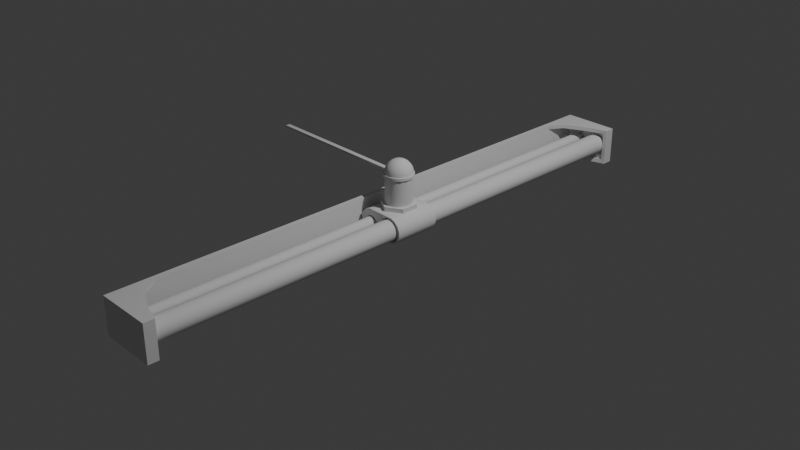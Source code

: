# Source: cable.blend  (saved by Blender 4.3.34; exported with 4.5.12 LTS)
import bpy
from mathutils import Matrix  # noqa: F401  (used for matrix-valued properties, if any)

bpy.ops.wm.read_factory_settings(use_empty=True)
scene = bpy.context.scene
scene.name = 'Scene'

# ---- collections
col_collection = bpy.data.collections.new('Collection'); scene.collection.children.link(col_collection)

# ---- node groups
ng_smooth_by_angle = bpy.data.node_groups.new('Smooth by Angle', 'GeometryNodeTree')
_s = ng_smooth_by_angle.interface.new_socket(name='Mesh', in_out='OUTPUT', socket_type='NodeSocketGeometry')
_s = ng_smooth_by_angle.interface.new_socket(name='Mesh', in_out='INPUT', socket_type='NodeSocketGeometry')
_s = ng_smooth_by_angle.interface.new_socket(name='Angle', in_out='INPUT', socket_type='NodeSocketFloat')
_s.subtype = 'ANGLE'
_s.default_value = 0.5236
_s.min_value = 0.0
_s.max_value = 3.142
_s.description = 'Maximum face angle for smooth edges'
_s = ng_smooth_by_angle.interface.new_socket(name='Ignore Sharpness', in_out='INPUT', socket_type='NodeSocketBool')
_s.force_non_field = True
ng_smooth_by_angle.description = 'Set the sharpness of mesh edges based on the angle between the neighboring faces'
ng_smooth_by_angle.is_modifier = True
_N = ng_smooth_by_angle.nodes; _L = ng_smooth_by_angle.links
n0 = _N.new('GeometryNodeSetShadeSmooth'); n0.name = 'Set Shade Smooth'; n0.location = (120, -80)
n0.domain = 'EDGE'
n1 = _N.new('GeometryNodeSetShadeSmooth'); n1.name = 'Set Shade Smooth.001'; n1.location = (300, -80)
n2 = _N.new('NodeGroupOutput'); n2.name = 'Group Output'; n2.location = (480, -80)
n3 = _N.new('GeometryNodeInputMeshEdgeAngle'); n3.name = 'Edge Angle'; n3.location = (-440, -240)
n4 = _N.new('NodeGroupInput'); n4.name = 'Group Input'; n4.location = (-80, -80)
n5 = _N.new('GeometryNodeInputEdgeSmooth'); n5.name = 'Is Edge Smooth'; n5.location = (-260, -120)
n6 = _N.new('GeometryNodeInputShadeSmooth'); n6.name = 'Is Shade Smooth'; n6.location = (-440, -397)
n7 = _N.new('FunctionNodeCompare'); n7.name = 'Compare'; n7.location = (-260, -260)
n7.operation = 'LESS_EQUAL'
n7.inputs[6].default_value = (0.0, 0.0, 0.0, 0.0)
n7.inputs[7].default_value = (0.0, 0.0, 0.0, 0.0)
n8 = _N.new('FunctionNodeBooleanMath'); n8.name = 'Boolean Math.001'; n8.location = (-80, -260)
n9 = _N.new('NodeGroupInput'); n9.name = 'Group Input.001'; n9.location = (-440, -329)
n10 = _N.new('NodeGroupInput'); n10.name = 'Group Input.002'; n10.location = (-259, -189)
n11 = _N.new('FunctionNodeBooleanMath'); n11.name = 'Boolean Math'; n11.location = (-80, -149)
n11.operation = 'OR'
n12 = _N.new('FunctionNodeBooleanMath'); n12.name = 'Boolean Math.002'; n12.location = (-260, -380)
n12.operation = 'OR'
n13 = _N.new('NodeGroupInput'); n13.name = 'Group Input.003'; n13.location = (-440, -460)
_L.new(n3.outputs[0], n7.inputs[0])
_L.new(n1.outputs[0], n2.inputs[0])
_L.new(n9.outputs[1], n7.inputs[1])
_L.new(n7.outputs[0], n8.inputs[0])
_L.new(n4.outputs[0], n0.inputs[0])
_L.new(n0.outputs[0], n1.inputs[0])
_L.new(n8.outputs[0], n0.inputs[2])
_L.new(n10.outputs[2], n11.inputs[1])
_L.new(n5.outputs[0], n11.inputs[0])
_L.new(n11.outputs[0], n0.inputs[1])
_L.new(n13.outputs[2], n12.inputs[1])
_L.new(n6.outputs[0], n12.inputs[0])
_L.new(n12.outputs[0], n8.inputs[1])
n2.is_active_output = True

# ---- world
world_world = bpy.data.worlds.new('World'); scene.world = world_world
world_world.use_nodes = True; world_world.node_tree.nodes.clear()
_N = world_world.node_tree.nodes; _L = world_world.node_tree.links
n0 = _N.new('ShaderNodeOutputWorld'); n0.name = 'World Output'; n0.location = (300, 300)
n1 = _N.new('ShaderNodeBackground'); n1.name = 'Background'; n1.location = (10, 300)
n1.inputs[0].default_value = (0.05088, 0.05088, 0.05088, 1.0)
_L.new(n1.outputs[0], n0.inputs[0])
n0.is_active_output = True
world_world.color = (0.05088, 0.05088, 0.05088)
world_world.sun_shadow_jitter_overblur = 0.0

# ---- cameras
cam_camera = bpy.data.cameras.new('Camera')
cam_camera.clip_end = 100.0
cam_camera.ortho_scale = 7.314

# ---- lights
light_light = bpy.data.lights.new('Light', 'POINT')
light_light.energy = 1000.0
light_light.shadow_soft_size = 0.1

# ---- meshes
me_cylinder = bpy.data.meshes.new('Cylinder')
me_cylinder.from_pydata([(0.08962, -1.038, 1.155), (-0.3206, 1.002, 1.155), (-0.1196, -1.08, 1.066), (-0.5298, 0.9595, 1.066), (-0.2796, -1.112, 0.9021), (-0.6897, 0.9273, 0.9021), (-0.3659, -1.13, 0.6883), (-0.776, 0.91, 0.6883), (-0.3654, -1.13, -0.6354), (-0.7756, 0.9101, -0.6354), (-0.2782, -1.112, -0.8488), (-0.6884, 0.9276, -0.8488), (-0.1176, -1.08, -1.012), (-0.5278, 0.9599, -1.012), (0.092, -1.038, -1.1), (-0.3182, 1.002, -1.1), (0.3187, -0.9921, -1.1), (-0.0915, 1.048, -1.1), (0.5279, -0.9501, -1.011), (0.1177, 1.09, -1.011), (0.6878, -0.9179, -0.8468), (0.2777, 1.122, -0.8468), (0.7741, -0.9005, -0.633), (0.364, 1.139, -0.633), (0.7737, -0.9006, 0.6908), (0.3635, 1.139, 0.6908), (0.6865, -0.9182, 0.9042), (0.2763, 1.122, 0.9042), (0.5259, -0.9505, 1.067), (0.1157, 1.089, 1.067), (0.3163, -0.9926, 1.155), (-0.09389, 1.047, 1.155), (0.1469, -1.027, 0.843), (0.0424, -1.048, 0.7986), (-0.3678, 0.9921, 0.7986), (-0.2633, 1.013, 0.843), (-0.0375, -1.064, 0.7168), (-0.4477, 0.976, 0.7167), (-0.08062, -1.072, 0.61), (-0.4908, 0.9673, 0.6099), (-0.3042, -1.117, -0.591), (-0.7144, 0.9224, -0.591), (-0.2264, -1.102, -0.7815), (-0.6366, 0.938, -0.7815), (-0.08303, -1.073, -0.9272), (-0.4932, 0.9668, -0.9272), (0.1041, -1.035, -1.006), (-0.3061, 1.004, -1.006), (0.3064, -0.9946, -1.005), (-0.1038, 1.045, -1.005), (0.4931, -0.957, -0.9259), (0.08295, 1.083, -0.9259), (0.6359, -0.9283, -0.7797), (0.2257, 1.111, -0.7797), (0.7129, -0.9128, -0.5889), (0.3027, 1.127, -0.5889), (0.4887, -0.9579, 0.6112), (0.07848, 1.082, 0.6111), (0.4451, -0.9667, 0.7178), (0.03493, 1.073, 0.7178), (0.3649, -0.9828, 0.7993), (-0.04531, 1.057, 0.7993), (0.2602, -1.004, 0.8433), (-0.15, 1.036, 0.8432), (-0.3657, -1.13, 0.4686), (-0.3655, -1.13, -0.4158), (-0.7757, 0.91, -0.4158), (-0.7759, 0.91, 0.4686), (-0.7145, 0.9223, -0.3949), (-0.4907, 0.9673, 0.5002), (0.774, -0.9006, -0.4133), (0.7738, -0.9006, 0.4711), (0.3637, 1.139, 0.4711), (0.3638, 1.139, -0.4133), (0.07856, 1.082, 0.5014), (0.3026, 1.127, -0.3928), (0.1019, -1.036, 0.02093), (-0.08484, -1.073, -0.05844), (-0.2276, -1.102, -0.2047), (-0.3046, -1.117, -0.3955), (0.7125, -0.9129, -0.3933), (0.6347, -0.9286, -0.2028), (0.4913, -0.9574, -0.05721), (0.3042, -0.995, 0.02137), (-0.495, 0.9665, -0.06287), (-0.3083, 1.004, 0.0165), (-0.6378, 0.9378, -0.2091), (0.2245, 1.111, -0.2073), (0.08114, 1.082, -0.06164), (-0.1059, 1.045, 0.01694), (-0.08038, -1.072, 0.5006), (-0.03683, -1.064, 0.394), (-0.447, 0.9761, 0.3939), (0.04341, -1.047, 0.3125), (-0.3668, 0.9923, 0.3124), (0.1481, -1.026, 0.2685), (-0.2621, 1.013, 0.2685), (0.2614, -1.004, 0.2687), (-0.1488, 1.036, 0.2687), (0.3659, -0.9826, 0.3132), (-0.0443, 1.057, 0.3131), (0.4458, -0.9666, 0.395), (0.0356, 1.073, 0.395), (0.4889, -0.9579, 0.5018), (0.774, -0.9006, -0.2869), (0.7739, -0.9006, -0.1606), (0.7739, -0.9006, -0.03425), (0.7739, -0.9006, 0.0921), (0.7739, -0.9006, 0.2184), (0.7739, -0.9006, 0.3448), (0.3637, 1.139, 0.3448), (0.3637, 1.139, 0.2184), (0.3637, 1.139, 0.0921), (0.3637, 1.139, -0.03425), (0.3638, 1.139, -0.1606), (0.3638, 1.139, -0.2869), (0.1106, 1.088, 0.4264), (0.1426, 1.095, 0.2986), (0.1746, 1.101, 0.2057), (0.2066, 1.108, 0.07797), (0.2386, 1.114, -0.01149), (0.2706, 1.12, -0.1392), (0.6806, -0.9194, -0.1396), (0.6486, -0.9258, -0.01172), (0.6167, -0.9322, 0.07787), (0.5847, -0.9386, 0.2057), (0.5528, -0.945, 0.2988), (0.5208, -0.9515, 0.4267), (-0.3657, -1.13, 0.3423), (-0.3657, -1.13, 0.216), (-0.3656, -1.13, 0.08961), (-0.3656, -1.13, -0.03673), (-0.3656, -1.13, -0.1631), (-0.3656, -1.13, -0.2894), (-0.7757, 0.91, -0.2894), (-0.7758, 0.91, -0.1631), (-0.7758, 0.91, -0.03673), (-0.7758, 0.91, 0.08961), (-0.7758, 0.91, 0.216), (-0.7758, 0.91, 0.3423), (-0.6825, 0.9288, -0.1412), (-0.6506, 0.9352, -0.01334), (-0.6186, 0.9416, 0.07625), (-0.5866, 0.948, 0.2041), (-0.5547, 0.9545, 0.2972), (-0.5227, 0.9609, 0.4251), (-0.1124, -1.079, 0.4253), (-0.1445, -1.085, 0.2973), (-0.1765, -1.092, 0.2041), (-0.2085, -1.098, 0.07611), (-0.2406, -1.105, -0.01362), (-0.2726, -1.111, -0.1416), (2.418, -12.29, 0.8114), (2.325, -12.31, 0.7719), (-2.606, 12.21, 0.7718), (-2.513, 12.23, 0.8114), (2.254, -12.32, 0.699), (-2.677, 12.2, 0.699), (2.215, -12.33, 0.604), (-2.716, 12.19, 0.604), (2.016, -12.37, -0.5802), (-2.914, 12.15, -0.5802), (2.086, -12.35, -0.7497), (-2.845, 12.17, -0.7497), (2.213, -12.33, -0.8793), (-2.718, 12.19, -0.8793), (2.38, -12.29, -0.9492), (-2.551, 12.23, -0.9492), (2.56, -12.26, -0.9489), (-2.371, 12.26, -0.9489), (2.726, -12.22, -0.8782), (-2.205, 12.3, -0.8782), (2.853, -12.2, -0.7481), (-2.078, 12.32, -0.7481), (2.921, -12.19, -0.5783), (-2.009, 12.33, -0.5783), (2.722, -12.23, 0.6051), (-2.209, 12.29, 0.6051), (2.683, -12.23, 0.7), (-2.248, 12.29, 0.6999), (2.612, -12.25, 0.7725), (-2.319, 12.27, 0.7725), (2.518, -12.27, 0.8116), (-2.412, 12.25, 0.8116), (-2.915, 12.15, -0.4057), (-2.715, 12.19, 0.5063), (-2.209, 12.29, 0.5074), (-2.009, 12.33, -0.4039), (2.378, -12.29, -0.03568), (2.212, -12.33, -0.1063), (2.084, -12.35, -0.2364), (2.016, -12.37, -0.4062), (2.921, -12.19, -0.4043), (2.852, -12.2, -0.2348), (2.724, -12.22, -0.1052), (2.558, -12.26, -0.03529), (-2.719, 12.19, -0.1102), (-2.553, 12.23, -0.03962), (-2.846, 12.17, -0.2404), (-2.079, 12.32, -0.2387), (-2.207, 12.3, -0.1092), (-2.373, 12.26, -0.03923), (2.215, -12.33, 0.5067), (2.254, -12.32, 0.4118), (-2.677, 12.2, 0.4118), (2.326, -12.3, 0.3393), (-2.605, 12.21, 0.3392), (2.419, -12.29, 0.3001), (-2.512, 12.23, 0.3001), (2.52, -12.27, 0.3004), (-2.411, 12.25, 0.3003), (2.613, -12.25, 0.3399), (-2.318, 12.27, 0.3399), (2.684, -12.23, 0.4127), (-2.247, 12.29, 0.4127), (2.722, -12.23, 0.5078), (-3.365, 12.48, 1.247), (-3.365, 12.48, 1.43), (1.712, -12.77, 1.247), (1.712, -12.77, 1.43), (-1.72, 12.81, 1.247), (-1.72, 12.81, 1.43), (3.357, -12.44, 1.247), (3.357, -12.44, 1.43), (1.322, -10.83, 1.213), (-2.975, 10.54, 1.213), (-2.98, 10.56, 1.43), (1.327, -10.85, 1.43), (-1.331, 10.87, 1.213), (2.967, -10.5, 1.213), (2.972, -10.52, 1.43), (-1.334, 10.89, 1.43), (-3.365, 12.48, -1.144), (3.357, -12.44, -1.144), (1.712, -12.77, -1.144), (-1.72, 12.81, -1.144), (1.44, -11.42, 1.43), (1.516, -11.8, 1.43), (1.597, -12.2, 1.43), (1.654, -12.48, 1.43), (3.08, -11.06, 1.247), (3.157, -11.44, 1.247), (3.242, -11.87, 1.247), (3.299, -12.15, 1.247), (1.654, -12.48, 1.247), (1.597, -12.2, 1.247), (1.512, -11.77, 1.247), (1.435, -11.39, 1.247), (3.299, -12.15, 1.43), (3.242, -11.87, 1.43), (3.161, -11.46, 1.43), (3.085, -11.09, 1.43), (3.262, -11.97, -1.144), (1.617, -12.3, -1.144), (-3.088, 11.1, 1.247), (-3.164, 11.48, 1.247), (-3.249, 11.9, 1.247), (-3.307, 12.19, 1.247), (-1.448, 11.45, 1.43), (-1.524, 11.83, 1.43), (-1.604, 12.23, 1.43), (-1.662, 12.52, 1.43), (-3.307, 12.19, 1.43), (-3.249, 11.9, 1.43), (-3.169, 11.5, 1.43), (-3.093, 11.12, 1.43), (-1.662, 12.52, 1.247), (-1.604, 12.23, 1.247), (-1.519, 11.81, 1.247), (-1.443, 11.43, 1.247), (-3.27, 12.01, -1.144), (-1.625, 12.34, -1.144), (2.798, -10.59, 1.213), (1.513, -10.85, 1.213), (-1.52, 10.89, 1.213), (-2.806, 10.63, 1.213), (2.226, -12.18, -0.9691), (2.655, -12.09, -0.9691), (3.167, -12.14, 1.213), (1.773, -12.42, 1.213), (-1.781, 12.46, 1.213), (-3.175, 12.18, 1.213), (3.167, -12.14, -1.022), (1.773, -12.42, -1.022), (-1.781, 12.46, -1.022), (-3.175, 12.18, -1.022), (2.808, -12.55, 1.247), (2.261, -12.66, 1.247), (2.261, -12.66, 1.43), (2.808, -12.55, 1.43), (-2.816, 12.59, 1.247), (-2.269, 12.7, 1.247), (-2.269, 12.7, 1.43), (-2.816, 12.59, 1.43), (1.887, -10.8, 1.43), (2.434, -10.69, 1.43), (-2.442, 10.73, 1.43), (-1.895, 10.84, 1.43), (2.43, -10.67, 1.213), (1.883, -10.78, 1.213), (-1.891, 10.82, 1.213), (-2.438, 10.71, 1.213), (2.808, -12.55, -1.144), (2.261, -12.66, -1.144), (-2.816, 12.59, -1.144), (-2.269, 12.7, -1.144), (2.713, -12.08, -1.144), (2.167, -12.19, -1.144), (2.203, -12.37, 1.43), (2.75, -12.26, 1.43), (2.146, -12.09, 1.43), (2.693, -11.98, 1.43), (2.088, -11.8, 1.43), (2.635, -11.69, 1.43), (2.001, -11.36, 1.43), (2.548, -11.25, 1.43), (-2.174, 12.23, -1.144), (-2.721, 12.12, -1.144), (-2.555, 11.29, 1.43), (-2.009, 11.4, 1.43), (-2.643, 11.73, 1.43), (-2.096, 11.84, 1.43), (-2.7, 12.01, 1.43), (-2.154, 12.12, 1.43), (-2.758, 12.3, 1.43), (-2.211, 12.41, 1.43), (2.382, -10.74, 1.213), (1.954, -10.83, 1.213), (-1.962, 10.86, 1.213), (-2.39, 10.78, 1.213), (-3.091, 12.05, -0.9691), (-1.806, 12.3, -0.9691), (2.702, -12.24, 1.213), (2.238, -12.33, 1.213), (-2.245, 12.37, 1.213), (-2.71, 12.27, 1.213), (2.702, -12.24, -1.022), (2.238, -12.33, -1.022), (-2.245, 12.37, -1.022), (-2.71, 12.27, -1.022), (3.357, -12.44, -0.666), (3.357, -12.44, -0.1876), (3.357, -12.44, 0.2907), (3.357, -12.44, 0.7691), (1.712, -12.77, 0.7691), (1.712, -12.77, 0.2907), (1.712, -12.77, -0.1876), (1.712, -12.77, -0.666), (1.324, -10.84, 1.213), (1.529, -11.86, 0.7691), (1.56, -12.01, 0.2907), (1.595, -12.19, 0.7691), (1.6, -12.21, 0.2907), (1.595, -12.19, -0.1876), (1.642, -12.42, 0.7691), (1.648, -12.45, 0.2907), (1.642, -12.42, -0.1876), (1.629, -12.36, -0.666), (3.287, -12.09, 0.7691), (3.293, -12.12, 0.2907), (3.287, -12.09, -0.1876), (3.274, -12.02, -0.666), (3.24, -11.86, 0.7691), (3.245, -11.88, 0.2907), (3.24, -11.86, -0.1876), (3.174, -11.53, 0.7691), (3.205, -11.68, 0.2907), (3.106, -11.19, 0.7691), (1.798, -12.27, -0.9691), (3.083, -12.01, -0.9691), (1.781, -12.47, 0.7958), (1.788, -12.5, 0.3414), (1.784, -12.48, -0.113), (1.773, -12.42, -0.5675), (3.167, -12.14, -0.5675), (3.178, -12.2, -0.113), (3.182, -12.22, 0.3414), (3.176, -12.18, 0.7958), (2.702, -12.24, 0.7958), (2.709, -12.27, 0.3414), (2.702, -12.24, -0.113), (2.702, -12.24, -0.5675), (2.238, -12.33, 0.7958), (2.244, -12.36, 0.3414), (2.238, -12.33, -0.113), (2.238, -12.33, -0.5675), (2.261, -12.66, 0.7691), (2.261, -12.66, 0.2907), (2.261, -12.66, -0.1876), (2.261, -12.66, -0.666), (2.808, -12.55, 0.7691), (2.808, -12.55, 0.2907), (2.808, -12.55, -0.1876), (2.808, -12.55, -0.666), (-3.365, 12.48, -0.666), (-3.365, 12.48, -0.1876), (-3.365, 12.48, 0.2907), (-3.365, 12.48, 0.7691), (-1.72, 12.81, 0.7691), (-1.72, 12.81, 0.2907), (-1.72, 12.81, -0.1876), (-1.72, 12.81, -0.666), (-1.649, 11.52, 0.8057), (-1.468, 11.55, 0.7691), (-1.695, 11.75, 0.362), (-1.739, 11.97, -0.08173), (-1.537, 11.9, 0.7691), (-1.567, 12.05, 0.2907), (-1.776, 12.15, -0.5254), (-1.603, 12.23, 0.7691), (-1.608, 12.25, 0.2907), (-1.603, 12.23, -0.1876), (-1.649, 12.46, 0.7691), (-1.656, 12.49, 0.2907), (-1.649, 12.46, -0.1876), (-1.636, 12.39, -0.666), (-3.294, 12.13, 0.7691), (-3.301, 12.16, 0.2907), (-3.294, 12.13, -0.1876), (-3.282, 12.06, -0.666), (-3.248, 11.89, 0.7691), (-3.253, 11.92, 0.2907), (-3.248, 11.89, -0.1876), (-3.182, 11.57, 0.7691), (-3.213, 11.72, 0.2907), (-3.061, 11.9, -0.5254), (-3.114, 11.23, 0.7691), (-3.024, 11.71, -0.08173), (-2.98, 11.49, 0.362), (-2.934, 11.26, 0.8057), (2.926, -11.23, 0.8057), (2.972, -11.46, 0.362), (3.016, -11.68, -0.08173), (3.053, -11.86, -0.5254), (1.768, -12.12, -0.5254), (1.731, -11.93, -0.08173), (1.687, -11.71, 0.362), (1.515, -10.86, 1.213), (-2.662, 12.13, -0.9691), (-2.234, 12.22, -0.9691), (-3.183, 12.22, 0.7958), (-3.19, 12.26, 0.3414), (-3.186, 12.24, -0.113), (-3.175, 12.18, -0.5675), (-1.781, 12.46, -0.5675), (-1.792, 12.52, -0.113), (-1.796, 12.54, 0.3414), (-1.789, 12.5, 0.7958), (-2.71, 12.27, 0.7958), (-2.717, 12.31, 0.3414), (-2.71, 12.27, -0.113), (-2.71, 12.27, -0.5675), (-2.245, 12.37, 0.7958), (-2.252, 12.4, 0.3414), (-2.245, 12.37, -0.113), (-2.245, 12.37, -0.5675), (-2.269, 12.7, 0.7691), (-2.269, 12.7, 0.2907), (-2.269, 12.7, -0.1876), (-2.269, 12.7, -0.666), (-2.816, 12.59, 0.7691), (-2.816, 12.59, 0.2907), (-2.816, 12.59, -0.1876), (-2.816, 12.59, -0.666), (-1.515, 11.79, 0.3414), (-1.559, 12.01, -0.113), (-1.596, 12.19, -0.5675), (-3.241, 11.86, -0.5675), (-3.204, 11.68, -0.113), (-3.16, 11.46, 0.3414), (3.152, -11.42, 0.3414), (3.196, -11.64, -0.113), (3.233, -11.82, -0.5675), (1.588, -12.15, -0.5675), (1.551, -11.97, -0.113), (1.507, -11.75, 0.3414), (0.7126, -0.6578, 0.02893), (0.9206, -0.6159, 0.02893), (0.6347, -0.2705, 0.7132), (0.8428, -0.2286, 0.7132), (0.4789, 0.5042, 0.7132), (0.687, 0.546, 0.7132), (0.401, 0.8915, 0.02893), (0.6091, 0.9334, 0.02893), (0.4789, 0.5042, -0.6554), (0.687, 0.546, -0.6554), (0.6347, -0.2705, -0.6554), (0.8428, -0.2286, -0.6554)], [], [(0, 1, 3, 2), (2, 3, 5, 4), (4, 5, 7, 6), (65, 66, 9, 8), (8, 9, 11, 10), (10, 11, 13, 12), (12, 13, 15, 14), (14, 15, 17, 16), (16, 17, 19, 18), (18, 19, 21, 20), (20, 21, 23, 22), (71, 72, 25, 24), (24, 25, 27, 26), (26, 27, 29, 28), (65, 8, 40, 79), (28, 29, 31, 30), (30, 31, 1, 0), (17, 15, 47, 49), (24, 26, 58, 56), (67, 7, 39, 69), (27, 25, 57, 59), (16, 18, 50, 48), (19, 17, 49, 51), (8, 10, 42, 40), (26, 28, 60, 58), (0, 2, 33, 32), (11, 9, 41, 43), (29, 27, 59, 61), (3, 1, 35, 34), (18, 20, 52, 50), (21, 19, 51, 53), (10, 12, 44, 42), (28, 30, 62, 60), (13, 11, 43, 45), (31, 29, 61, 63), (2, 4, 36, 33), (20, 22, 54, 52), (5, 3, 34, 37), (23, 21, 53, 55), (12, 14, 46, 44), (30, 0, 32, 62), (15, 13, 45, 47), (1, 31, 63, 35), (4, 6, 38, 36), (71, 24, 56, 103), (7, 5, 37, 39), (73, 23, 55, 75), (14, 16, 48, 46), (9, 66, 68, 41), (139, 67, 69, 145), (6, 64, 90, 38), (133, 65, 79, 151), (6, 7, 67, 64), (133, 134, 66, 65), (25, 72, 74, 57), (115, 73, 75, 121), (22, 70, 80, 54), (109, 71, 103, 127), (22, 23, 73, 70), (109, 110, 72, 71), (85, 96, 98, 89), (107, 112, 111, 108), (105, 114, 113, 106), (106, 113, 112, 107), (104, 115, 114, 105), (108, 111, 110, 109), (70, 73, 115, 104), (83, 76, 95, 97), (70, 104, 122, 80), (104, 105, 123, 122), (105, 106, 124, 123), (106, 107, 125, 124), (107, 108, 126, 125), (108, 109, 127, 126), (72, 110, 116, 74), (110, 111, 117, 116), (111, 112, 118, 117), (112, 113, 119, 118), (113, 114, 120, 119), (114, 115, 121, 120), (64, 67, 139, 128), (128, 139, 138, 129), (129, 138, 137, 130), (130, 137, 136, 131), (131, 136, 135, 132), (132, 135, 134, 133), (64, 128, 146, 90), (128, 129, 147, 146), (129, 130, 148, 147), (130, 131, 149, 148), (131, 132, 150, 149), (132, 133, 151, 150), (66, 134, 140, 68), (134, 135, 141, 140), (135, 136, 142, 141), (136, 137, 143, 142), (137, 138, 144, 143), (138, 139, 145, 144), (89, 98, 118, 119), (96, 85, 142, 143), (76, 149, 148, 95), (97, 125, 124, 83), (93, 91, 146, 147), (101, 99, 126, 127), (100, 102, 116, 117), (92, 94, 144, 145), (87, 88, 120, 121), (84, 86, 140, 141), (78, 77, 150, 151), (82, 81, 122, 123), (79, 78, 151), (81, 80, 122), (121, 75, 87), (86, 68, 140), (145, 69, 92), (102, 74, 116), (91, 90, 146), (103, 101, 127), (95, 93, 147, 148), (99, 126, 125, 97), (77, 150, 149, 76), (83, 82, 123, 124), (88, 89, 119, 120), (85, 84, 141, 142), (94, 96, 143, 144), (98, 100, 117, 118), (63, 61, 60, 62), (35, 63, 62, 32), (37, 34, 33, 36), (57, 74, 103, 56), (86, 84, 77, 78), (84, 85, 76, 77), (39, 37, 36, 38), (69, 39, 38, 90), (87, 75, 80, 81), (88, 87, 81, 82), (51, 49, 48, 50), (68, 86, 78, 79), (85, 89, 83, 76), (43, 41, 40, 42), (45, 43, 42, 44), (59, 57, 56, 58), (89, 88, 82, 83), (96, 94, 93, 95), (47, 45, 44, 46), (90, 91, 92, 69), (49, 47, 46, 48), (53, 51, 50, 52), (94, 92, 91, 93), (75, 55, 54, 80), (100, 98, 97, 99), (55, 53, 52, 54), (98, 96, 95, 97), (41, 68, 79, 40), (74, 102, 101, 103), (58, 60, 61, 59), (99, 101, 102, 100), (34, 35, 32, 33), (183, 181, 180, 182), (155, 183, 182, 152), (157, 154, 153, 156), (177, 186, 215, 176), (198, 196, 189, 190), (196, 197, 188, 189), (159, 157, 156, 158), (185, 159, 158, 202), (199, 187, 192, 193), (200, 199, 193, 194), (171, 169, 168, 170), (184, 198, 190, 191), (197, 201, 195, 188), (163, 161, 160, 162), (165, 163, 162, 164), (179, 177, 176, 178), (201, 200, 194, 195), (208, 206, 205, 207), (167, 165, 164, 166), (202, 203, 204, 185), (169, 167, 166, 168), (173, 171, 170, 172), (206, 204, 203, 205), (187, 175, 174, 192), (212, 210, 209, 211), (175, 173, 172, 174), (210, 208, 207, 209), (161, 184, 191, 160), (186, 214, 213, 215), (178, 180, 181, 179), (211, 213, 214, 212), (154, 155, 152, 153), (244, 239, 219, 218), (286, 289, 223, 222), (266, 261, 221, 220), (290, 293, 217, 216), (324, 262, 217, 293), (314, 294, 295, 315), (294, 227, 226, 296), (298, 229, 228, 300), (315, 295, 230, 251), (229, 230, 231, 228), (231, 297, 319, 258), (225, 226, 227, 224), (316, 271, 235, 305), (415, 401, 235, 271), (299, 224, 273, 327), (357, 347, 234, 253), (463, 394, 232, 304), (393, 340, 233, 302), (340, 361, 252, 233), (302, 233, 252, 306), (222, 223, 248, 243), (243, 248, 249, 242), (242, 249, 250, 241), (241, 250, 251, 240), (288, 219, 239, 308), (308, 239, 238, 310), (310, 238, 237, 312), (312, 237, 236, 314), (224, 247, 348), (314, 236, 227, 294), (224, 348, 437, 273), (247, 236, 237, 246), (246, 237, 238, 245), (245, 238, 239, 244), (216, 217, 262, 257), (257, 262, 263, 256), (256, 263, 264, 255), (255, 264, 265, 254), (297, 296, 318, 319), (275, 429, 426, 225), (318, 265, 264, 320), (320, 264, 263, 322), (322, 263, 262, 324), (394, 419, 270, 232), (226, 265, 318, 296), (240, 251, 230, 229), (269, 258, 259, 268), (268, 259, 260, 267), (267, 260, 261, 266), (445, 446, 404, 405), (328, 274, 280, 334), (300, 228, 274, 328), (385, 373, 283, 337), (455, 444, 284, 338), (336, 337, 276, 277), (442, 443, 425, 427), (327, 273, 279, 333), (272, 326, 332, 278), (326, 327, 333, 332), (371, 370, 437, 436), (283, 373, 434, 368), (443, 451, 339, 285), (451, 455, 338, 339), (374, 381, 336, 282), (381, 385, 337, 336), (225, 301, 329, 275), (301, 300, 328, 329), (275, 329, 335, 281), (329, 328, 334, 335), (260, 323, 325, 261), (323, 322, 324, 325), (259, 321, 323, 260), (321, 320, 322, 323), (258, 319, 321, 259), (319, 318, 320, 321), (231, 258, 269, 228), (228, 269, 403), (254, 225, 426), (227, 236, 247, 224), (240, 229, 367), (250, 313, 315, 251), (313, 312, 314, 315), (249, 311, 313, 250), (311, 310, 312, 313), (248, 309, 311, 249), (309, 308, 310, 311), (223, 289, 309, 248), (289, 288, 308, 309), (234, 303, 307, 253), (303, 302, 306, 307), (347, 389, 303, 234), (389, 393, 302, 303), (401, 459, 305, 235), (459, 463, 304, 305), (229, 298, 326, 272), (298, 299, 327, 326), (270, 317, 304, 232), (317, 316, 305, 304), (224, 299, 301, 225), (299, 298, 300, 301), (230, 295, 297, 231), (295, 294, 296, 297), (272, 430, 367, 229), (261, 325, 292, 221), (325, 324, 293, 292), (220, 221, 292, 291), (291, 292, 293, 290), (218, 219, 288, 287), (287, 288, 289, 286), (287, 286, 390, 386), (386, 390, 391, 387), (387, 391, 392, 388), (388, 392, 393, 389), (218, 287, 386, 344), (344, 386, 387, 345), (345, 387, 388, 346), (346, 388, 389, 347), (332, 333, 382, 378), (378, 382, 383, 379), (379, 383, 384, 380), (380, 384, 385, 381), (278, 332, 378, 377), (377, 378, 379, 376), (376, 379, 380, 375), (375, 380, 381, 374), (338, 284, 331, 439), (333, 279, 370, 382), (382, 370, 371, 383), (383, 371, 372, 384), (384, 372, 373, 385), (421, 424, 422), (241, 240, 367, 365), (424, 423, 426, 469), (242, 241, 365, 362), (362, 365, 366, 363), (469, 468, 422, 424), (243, 242, 362, 358), (358, 362, 363, 359), (359, 363, 364, 360), (468, 467, 419, 422), (222, 243, 358, 343), (343, 358, 359, 342), (342, 359, 360, 341), (341, 360, 361, 340), (245, 244, 354, 351), (351, 354, 355, 352), (352, 355, 356, 353), (357, 353, 356), (246, 245, 351, 349), (349, 351, 352, 350), (353, 350, 352), (247, 246, 349, 348), (350, 475, 348, 349), (353, 474, 475, 350), (286, 222, 343, 390), (390, 343, 342, 391), (391, 342, 341, 392), (392, 341, 340, 393), (244, 218, 344, 354), (354, 344, 345, 355), (355, 345, 346, 356), (356, 346, 347, 357), (291, 290, 460, 456), (456, 460, 461, 457), (457, 461, 462, 458), (458, 462, 463, 459), (220, 291, 456, 398), (398, 456, 457, 399), (399, 457, 458, 400), (400, 458, 459, 401), (335, 334, 452, 448), (448, 452, 453, 449), (449, 453, 454, 450), (450, 454, 455, 451), (281, 335, 448, 440), (440, 448, 449, 441), (441, 449, 450, 442), (442, 450, 451, 443), (372, 371, 436, 435), (284, 444, 408, 331), (443, 285, 330, 425), (373, 372, 435, 434), (334, 280, 447, 452), (452, 447, 446, 453), (453, 446, 445, 454), (454, 445, 444, 455), (339, 338, 439, 438), (444, 445, 405, 408), (374, 282, 369, 433), (270, 330, 438, 317), (375, 374, 433, 432), (376, 375, 432, 431), (446, 447, 402, 404), (255, 254, 426, 423), (439, 331, 271, 316), (337, 283, 368, 276), (377, 376, 431, 430), (256, 255, 423, 420), (420, 423, 424, 421), (270, 419, 467), (440, 441, 428, 429), (257, 256, 420, 416), (416, 420, 421, 417), (417, 421, 422, 418), (418, 422, 419), (216, 257, 416, 397), (397, 416, 417, 396), (396, 417, 418, 395), (395, 418, 419, 394), (267, 266, 412, 409), (409, 412, 413, 410), (410, 413, 414, 411), (276, 307, 306, 277), (268, 267, 409, 406), (406, 409, 410, 407), (253, 307, 276, 368), (285, 339, 438, 330), (269, 268, 406, 403), (306, 252, 369, 277), (441, 442, 427, 428), (282, 336, 277, 369), (438, 439, 316, 317), (290, 216, 397, 460), (460, 397, 396, 461), (461, 396, 395, 462), (462, 395, 394, 463), (266, 220, 398, 412), (412, 398, 399, 413), (413, 399, 400, 414), (414, 400, 401, 415), (281, 440, 429, 275), (447, 280, 274, 402), (273, 437, 370, 279), (377, 430, 272, 278), (436, 437, 348, 475), (433, 369, 252, 472), (368, 434, 473, 253), (404, 402, 403, 464), (408, 405, 465, 466), (431, 432, 471, 470), (425, 330, 270, 467), (331, 408, 466, 271), (405, 404, 464, 465), (429, 428, 469, 426), (428, 427, 468, 469), (432, 433, 472, 471), (435, 436, 475, 474), (427, 425, 467, 468), (430, 431, 470, 367), (434, 435, 474, 473), (271, 466, 415), (415, 411, 414), (465, 411, 415, 466), (411, 407, 410), (464, 407, 411, 465), (406, 407, 464, 403), (360, 364, 361), (252, 361, 472), (471, 472, 361, 364), (363, 366, 364), (470, 471, 364, 366), (365, 367, 470, 366), (473, 474, 353, 357), (253, 473, 357), (254, 265, 226, 225), (228, 403, 402, 274), (476, 477, 479, 478), (478, 479, 481, 480), (480, 481, 483, 482), (482, 483, 485, 484), (479, 477, 487, 485, 483, 481), (484, 485, 487, 486), (486, 487, 477, 476), (476, 478, 480, 482, 484, 486)])
me_cylinder.polygons.foreach_set('use_smooth', [True] * 464)
_uv = me_cylinder.uv_layers.new(name='UVMap')
_uv.uv.foreach_set('vector', [1.0, 0.5, 1.0, 1.0, 0.9375, 1.0, 0.9375, 0.5, 0.9375, 0.5, 0.9375, 1.0, 0.875, 1.0, 0.875, 0.5, 0.875, 0.5, 0.875, 1.0, 0.8125, 1.0, 0.8125, 0.5, 0.7708, 0.5, 0.7708, 1.0, 0.75, 1.0, 0.75, 0.5, 0.75, 0.5, 0.75, 1.0, 0.6875, 1.0, 0.6875, 0.5, 0.6875, 0.5, 0.6875, 1.0, 0.625, 1.0, 0.625, 0.5, 0.625, 0.5, 0.625, 1.0, 0.5625, 1.0, 0.5625, 0.5, 0.5625, 0.5, 0.5625, 1.0, 0.5, 1.0, 0.5, 0.5, 0.5, 0.5, 0.5, 1.0, 0.4375, 1.0, 0.4375, 0.5, 0.4375, 0.5, 0.4375, 1.0, 0.375, 1.0, 0.375, 0.5, 0.375, 0.5, 0.375, 1.0, 0.3125, 1.0, 0.3125, 0.5, 0.2708, 0.5, 0.2708, 1.0, 0.25, 1.0, 0.25, 0.5, 0.25, 0.5, 0.25, 1.0, 0.1875, 1.0, 0.1875, 0.5, 0.1875, 0.5, 0.1875, 1.0, 0.125, 1.0, 0.125, 0.5, 0.7708, 0.5, 0.75, 0.5, 0.75, 0.5, 0.7708, 0.5, 0.125, 0.5, 0.125, 1.0, 0.0625, 1.0, 0.0625, 0.5, 0.0625, 0.5, 0.0625, 1.0, 0.0, 1.0, 0.0, 0.5, 0.5, 1.0, 0.5625, 1.0, 0.5625, 1.0, 0.5, 1.0, 0.25, 0.5, 0.1875, 0.5, 0.1875, 0.5, 0.25, 0.5, 0.7917, 1.0, 0.8125, 1.0, 0.8125, 1.0, 0.7917, 1.0, 0.1875, 1.0, 0.25, 1.0, 0.25, 1.0, 0.1875, 1.0, 0.5, 0.5, 0.4375, 0.5, 0.4375, 0.5, 0.5, 0.5, 0.4375, 1.0, 0.5, 1.0, 0.5, 1.0, 0.4375, 1.0, 0.75, 0.5, 0.6875, 0.5, 0.6875, 0.5, 0.75, 0.5, 0.1875, 0.5, 0.125, 0.5, 0.125, 0.5, 0.1875, 0.5, 1.0, 0.5, 0.9375, 0.5, 0.9375, 0.5, 1.0, 0.5, 0.6875, 1.0, 0.75, 1.0, 0.75, 1.0, 0.6875, 1.0, 0.125, 1.0, 0.1875, 1.0, 0.1875, 1.0, 0.125, 1.0, 0.9375, 1.0, 1.0, 1.0, 1.0, 1.0, 0.9375, 1.0, 0.4375, 0.5, 0.375, 0.5, 0.375, 0.5, 0.4375, 0.5, 0.375, 1.0, 0.4375, 1.0, 0.4375, 1.0, 0.375, 1.0, 0.6875, 0.5, 0.625, 0.5, 0.625, 0.5, 0.6875, 0.5, 0.125, 0.5, 0.0625, 0.5, 0.0625, 0.5, 0.125, 0.5, 0.625, 1.0, 0.6875, 1.0, 0.6875, 1.0, 0.625, 1.0, 0.0625, 1.0, 0.125, 1.0, 0.125, 1.0, 0.0625, 1.0, 0.9375, 0.5, 0.875, 0.5, 0.875, 0.5, 0.9375, 0.5, 0.375, 0.5, 0.3125, 0.5, 0.3125, 0.5, 0.375, 0.5, 0.875, 1.0, 0.9375, 1.0, 0.9375, 1.0, 0.875, 1.0, 0.3125, 1.0, 0.375, 1.0, 0.375, 1.0, 0.3125, 1.0, 0.625, 0.5, 0.5625, 0.5, 0.5625, 0.5, 0.625, 0.5, 0.0625, 0.5, 0.0, 0.5, 0.0, 0.5, 0.0625, 0.5, 0.5625, 1.0, 0.625, 1.0, 0.625, 1.0, 0.5625, 1.0, 0.0, 1.0, 0.0625, 1.0, 0.0625, 1.0, 0.0, 1.0, 0.875, 0.5, 0.8125, 0.5, 0.8125, 0.5, 0.875, 0.5, 0.2708, 0.5, 0.25, 0.5, 0.25, 0.5, 0.2708, 0.5, 0.8125, 1.0, 0.875, 1.0, 0.875, 1.0, 0.8125, 1.0, 0.2917, 1.0, 0.3125, 1.0, 0.3125, 1.0, 0.2917, 1.0, 0.5625, 0.5, 0.5, 0.5, 0.5, 0.5, 0.5625, 0.5, 0.75, 1.0, 0.7708, 1.0, 0.7708, 1.0, 0.75, 1.0, 0.7887, 1.0, 0.7917, 1.0, 0.7917, 1.0, 0.7887, 1.0, 0.8125, 0.5, 0.7917, 0.5, 0.7917, 0.5, 0.8125, 0.5, 0.7738, 0.5, 0.7708, 0.5, 0.7708, 0.5, 0.7738, 0.5, 0.8125, 0.5, 0.8125, 1.0, 0.7917, 1.0, 0.7917, 0.5, 0.7738, 0.5, 0.7738, 1.0, 0.7708, 1.0, 0.7708, 0.5, 0.25, 1.0, 0.2708, 1.0, 0.2708, 1.0, 0.25, 1.0, 0.2887, 1.0, 0.2917, 1.0, 0.2917, 1.0, 0.2887, 1.0, 0.3125, 0.5, 0.2917, 0.5, 0.2917, 0.5, 0.3125, 0.5, 0.2738, 0.5, 0.2708, 0.5, 0.2708, 0.5, 0.2738, 0.5, 0.3125, 0.5, 0.3125, 1.0, 0.2917, 1.0, 0.2917, 0.5, 0.2738, 0.5, 0.2738, 1.0, 0.2708, 1.0, 0.2708, 0.5, 0.0, 0.0, 0.0, 0.0, 0.0, 0.0, 0.0, 0.0, 0.2798, 0.5, 0.2798, 1.0, 0.2768, 1.0, 0.2768, 0.5, 0.2857, 0.5, 0.2857, 1.0, 0.2827, 1.0, 0.2827, 0.5, 0.2827, 0.5, 0.2827, 1.0, 0.2798, 1.0, 0.2798, 0.5, 0.2887, 0.5, 0.2887, 1.0, 0.2857, 1.0, 0.2857, 0.5, 0.2768, 0.5, 0.2768, 1.0, 0.2738, 1.0, 0.2738, 0.5, 0.2917, 0.5, 0.2917, 1.0, 0.2887, 1.0, 0.2887, 0.5, 0.0, 0.0, 0.0, 0.0, 0.0, 0.0, 0.0, 0.0, 0.2917, 0.5, 0.2887, 0.5, 0.2887, 0.5, 0.2917, 0.5, 0.2887, 0.5, 0.2857, 0.5, 0.2857, 0.5, 0.2887, 0.5, 0.2857, 0.5, 0.2827, 0.5, 0.2827, 0.5, 0.2857, 0.5, 0.2827, 0.5, 0.2798, 0.5, 0.2798, 0.5, 0.2827, 0.5, 0.2798, 0.5, 0.2768, 0.5, 0.2768, 0.5, 0.2798, 0.5, 0.2768, 0.5, 0.2738, 0.5, 0.2738, 0.5, 0.2768, 0.5, 0.2708, 1.0, 0.2738, 1.0, 0.2738, 1.0, 0.2708, 1.0, 0.2738, 1.0, 0.2768, 1.0, 0.2768, 1.0, 0.2738, 1.0, 0.2768, 1.0, 0.2798, 1.0, 0.2798, 1.0, 0.2768, 1.0, 0.2798, 1.0, 0.2827, 1.0, 0.2827, 1.0, 0.2798, 1.0, 0.2827, 1.0, 0.2857, 1.0, 0.2857, 1.0, 0.2827, 1.0, 0.2857, 1.0, 0.2887, 1.0, 0.2887, 1.0, 0.2857, 1.0, 0.7917, 0.5, 0.7917, 1.0, 0.7887, 1.0, 0.7887, 0.5, 0.7887, 0.5, 0.7887, 1.0, 0.7857, 1.0, 0.7857, 0.5, 0.7857, 0.5, 0.7857, 1.0, 0.7827, 1.0, 0.7827, 0.5, 0.7827, 0.5, 0.7827, 1.0, 0.7798, 1.0, 0.7798, 0.5, 0.7798, 0.5, 0.7798, 1.0, 0.7768, 1.0, 0.7768, 0.5, 0.7768, 0.5, 0.7768, 1.0, 0.7738, 1.0, 0.7738, 0.5, 0.7917, 0.5, 0.7887, 0.5, 0.7887, 0.5, 0.7917, 0.5, 0.7887, 0.5, 0.7857, 0.5, 0.7857, 0.5, 0.7887, 0.5, 0.7857, 0.5, 0.7827, 0.5, 0.7827, 0.5, 0.7857, 0.5, 0.7827, 0.5, 0.7798, 0.5, 0.7798, 0.5, 0.7827, 0.5, 0.7798, 0.5, 0.7768, 0.5, 0.7768, 0.5, 0.7798, 0.5, 0.7768, 0.5, 0.7738, 0.5, 0.7738, 0.5, 0.7768, 0.5, 0.7708, 1.0, 0.7738, 1.0, 0.7738, 1.0, 0.7708, 1.0, 0.7738, 1.0, 0.7768, 1.0, 0.7768, 1.0, 0.7738, 1.0, 0.7768, 1.0, 0.7798, 1.0, 0.7798, 1.0, 0.7768, 1.0, 0.7798, 1.0, 0.7827, 1.0, 0.7827, 1.0, 0.7798, 1.0, 0.7827, 1.0, 0.7857, 1.0, 0.7857, 1.0, 0.7827, 1.0, 0.7857, 1.0, 0.7887, 1.0, 0.7887, 1.0, 0.7857, 1.0, 0.0, 0.0, 0.0, 0.0, 0.2798, 1.0, 0.2827, 1.0, 0.0, 0.0, 0.0, 0.0, 0.7798, 1.0, 0.7827, 1.0, 0.0, 0.0, 0.7798, 0.5, 0.7827, 0.5, 0.0, 0.0, 0.0, 0.0, 0.2798, 0.5, 0.2827, 0.5, 0.0, 0.0, 0.0, 0.0, 0.0, 0.0, 0.7887, 0.5, 0.7857, 0.5, 0.0, 0.0, 0.0, 0.0, 0.2768, 0.5, 0.2738, 0.5, 0.0, 0.0, 0.0, 0.0, 0.2738, 1.0, 0.2768, 1.0, 0.0, 0.0, 0.0, 0.0, 0.7857, 1.0, 0.7887, 1.0, 0.0, 0.0, 0.0, 0.0, 0.2857, 1.0, 0.2887, 1.0, 0.0, 0.0, 0.0, 0.0, 0.7738, 1.0, 0.7768, 1.0, 0.0, 0.0, 0.0, 0.0, 0.7768, 0.5, 0.7738, 0.5, 0.0, 0.0, 0.0, 0.0, 0.2887, 0.5, 0.2857, 0.5, 0.7708, 0.5, 0.0, 0.0, 0.7738, 0.5, 0.0, 0.0, 0.2917, 0.5, 0.2887, 0.5, 0.2887, 1.0, 0.2917, 1.0, 0.0, 0.0, 0.0, 0.0, 0.7708, 1.0, 0.7738, 1.0, 0.7887, 1.0, 0.7917, 1.0, 0.0, 0.0, 0.0, 0.0, 0.2708, 1.0, 0.2738, 1.0, 0.0, 0.0, 0.7917, 0.5, 0.7887, 0.5, 0.2708, 0.5, 0.0, 0.0, 0.2738, 0.5, 0.0, 0.0, 0.0, 0.0, 0.7857, 0.5, 0.7827, 0.5, 0.0, 0.0, 0.2768, 0.5, 0.2798, 0.5, 0.0, 0.0, 0.0, 0.0, 0.7768, 0.5, 0.7798, 0.5, 0.0, 0.0, 0.0, 0.0, 0.0, 0.0, 0.2857, 0.5, 0.2827, 0.5, 0.0, 0.0, 0.0, 0.0, 0.2827, 1.0, 0.2857, 1.0, 0.0, 0.0, 0.0, 0.0, 0.7768, 1.0, 0.7798, 1.0, 0.0, 0.0, 0.0, 0.0, 0.7827, 1.0, 0.7857, 1.0, 0.0, 0.0, 0.0, 0.0, 0.2768, 1.0, 0.2798, 1.0, 0.0625, 1.0, 0.125, 1.0, 0.125, 0.5, 0.0625, 0.5, 0.0, 1.0, 0.0625, 1.0, 0.0625, 0.5, 0.0, 0.5, 0.875, 1.0, 0.9375, 1.0, 0.9375, 0.5, 0.875, 0.5, 0.25, 1.0, 0.2708, 1.0, 0.2708, 0.5, 0.25, 0.5, 0.0, 0.0, 0.0, 0.0, 0.0, 0.0, 0.0, 0.0, 0.0, 0.0, 0.0, 0.0, 0.0, 0.0, 0.0, 0.0, 0.8125, 1.0, 0.875, 1.0, 0.875, 0.5, 0.8125, 0.5, 0.7917, 1.0, 0.8125, 1.0, 0.8125, 0.5, 0.7917, 0.5, 0.0, 0.0, 0.2917, 1.0, 0.2917, 0.5, 0.0, 0.0, 0.0, 0.0, 0.0, 0.0, 0.0, 0.0, 0.0, 0.0, 0.4375, 1.0, 0.5, 1.0, 0.5, 0.5, 0.4375, 0.5, 0.7708, 1.0, 0.0, 0.0, 0.0, 0.0, 0.7708, 0.5, 0.0, 0.0, 0.0, 0.0, 0.0, 0.0, 0.0, 0.0, 0.6875, 1.0, 0.75, 1.0, 0.75, 0.5, 0.6875, 0.5, 0.625, 1.0, 0.6875, 1.0, 0.6875, 0.5, 0.625, 0.5, 0.1875, 1.0, 0.25, 1.0, 0.25, 0.5, 0.1875, 0.5, 0.0, 0.0, 0.0, 0.0, 0.0, 0.0, 0.0, 0.0, 0.0, 0.0, 0.0, 0.0, 0.0, 0.0, 0.0, 0.0, 0.5625, 1.0, 0.625, 1.0, 0.625, 0.5, 0.5625, 0.5, 0.7917, 0.5, 0.0, 0.0, 0.0, 0.0, 0.7917, 1.0, 0.5, 1.0, 0.5625, 1.0, 0.5625, 0.5, 0.5, 0.5, 0.375, 1.0, 0.4375, 1.0, 0.4375, 0.5, 0.375, 0.5, 0.0, 0.0, 0.0, 0.0, 0.0, 0.0, 0.0, 0.0, 0.2917, 1.0, 0.3125, 1.0, 0.3125, 0.5, 0.2917, 0.5, 0.0, 0.0, 0.0, 0.0, 0.0, 0.0, 0.0, 0.0, 0.3125, 1.0, 0.375, 1.0, 0.375, 0.5, 0.3125, 0.5, 0.0, 0.0, 0.0, 0.0, 0.0, 0.0, 0.0, 0.0, 0.75, 1.0, 0.7708, 1.0, 0.7708, 0.5, 0.75, 0.5, 0.2708, 1.0, 0.0, 0.0, 0.0, 0.0, 0.2708, 0.5, 0.1875, 0.5, 0.125, 0.5, 0.125, 1.0, 0.1875, 1.0, 0.0, 0.0, 0.0, 0.0, 0.0, 0.0, 0.0, 0.0, 0.9375, 1.0, 1.0, 1.0, 1.0, 0.5, 0.9375, 0.5, 0.0625, 1.0, 0.125, 1.0, 0.125, 0.5, 0.0625, 0.5, 0.0, 1.0, 0.0625, 1.0, 0.0625, 0.5, 0.0, 0.5, 0.875, 1.0, 0.9375, 1.0, 0.9375, 0.5, 0.875, 0.5, 0.25, 1.0, 0.2708, 1.0, 0.2708, 0.5, 0.25, 0.5, 0.0, 0.0, 0.0, 0.0, 0.0, 0.0, 0.0, 0.0, 0.0, 0.0, 0.0, 0.0, 0.0, 0.0, 0.0, 0.0, 0.8125, 1.0, 0.875, 1.0, 0.875, 0.5, 0.8125, 0.5, 0.7917, 1.0, 0.8125, 1.0, 0.8125, 0.5, 0.7917, 0.5, 0.0, 0.0, 0.2917, 1.0, 0.2917, 0.5, 0.0, 0.0, 0.0, 0.0, 0.0, 0.0, 0.0, 0.0, 0.0, 0.0, 0.4375, 1.0, 0.5, 1.0, 0.5, 0.5, 0.4375, 0.5, 0.7708, 1.0, 0.0, 0.0, 0.0, 0.0, 0.7708, 0.5, 0.0, 0.0, 0.0, 0.0, 0.0, 0.0, 0.0, 0.0, 0.6875, 1.0, 0.75, 1.0, 0.75, 0.5, 0.6875, 0.5, 0.625, 1.0, 0.6875, 1.0, 0.6875, 0.5, 0.625, 0.5, 0.1875, 1.0, 0.25, 1.0, 0.25, 0.5, 0.1875, 0.5, 0.0, 0.0, 0.0, 0.0, 0.0, 0.0, 0.0, 0.0, 0.0, 0.0, 0.0, 0.0, 0.0, 0.0, 0.0, 0.0, 0.5625, 1.0, 0.625, 1.0, 0.625, 0.5, 0.5625, 0.5, 0.7917, 0.5, 0.0, 0.0, 0.0, 0.0, 0.7917, 1.0, 0.5, 1.0, 0.5625, 1.0, 0.5625, 0.5, 0.5, 0.5, 0.375, 1.0, 0.4375, 1.0, 0.4375, 0.5, 0.375, 0.5, 0.0, 0.0, 0.0, 0.0, 0.0, 0.0, 0.0, 0.0, 0.2917, 1.0, 0.3125, 1.0, 0.3125, 0.5, 0.2917, 0.5, 0.0, 0.0, 0.0, 0.0, 0.0, 0.0, 0.0, 0.0, 0.3125, 1.0, 0.375, 1.0, 0.375, 0.5, 0.3125, 0.5, 0.0, 0.0, 0.0, 0.0, 0.0, 0.0, 0.0, 0.0, 0.75, 1.0, 0.7708, 1.0, 0.7708, 0.5, 0.75, 0.5, 0.2708, 1.0, 0.0, 0.0, 0.0, 0.0, 0.2708, 0.5, 0.1875, 0.5, 0.125, 0.5, 0.125, 1.0, 0.1875, 1.0, 0.0, 0.0, 0.0, 0.0, 0.0, 0.0, 0.0, 0.0, 0.9375, 1.0, 1.0, 1.0, 1.0, 0.5, 0.9375, 0.5, 0.375, 0.2361, 0.625, 0.2361, 0.625, 0.25, 0.375, 0.25, 0.375, 0.4167, 0.625, 0.4167, 0.625, 0.5, 0.375, 0.5, 0.375, 0.7361, 0.625, 0.7361, 0.625, 0.75, 0.375, 0.75, 0.375, 0.9167, 0.625, 0.9167, 0.625, 1.0, 0.375, 1.0, 0.7917, 0.7361, 0.875, 0.7361, 0.875, 0.75, 0.7917, 0.75, 0.7917, 0.5556, 0.7917, 0.5833, 0.7083, 0.5833, 0.7083, 0.5556, 0.7917, 0.5833, 0.875, 0.5833, 0.875, 0.6667, 0.7917, 0.6667, 0.2917, 0.5833, 0.375, 0.5833, 0.375, 0.6667, 0.2917, 0.6667, 0.7083, 0.5556, 0.7083, 0.5833, 0.625, 0.5833, 0.625, 0.5556, 0.375, 0.5833, 0.625, 0.5833, 0.625, 0.6667, 0.375, 0.6667, 0.625, 0.6667, 0.7083, 0.6667, 0.7083, 0.6944, 0.625, 0.6944, 0.375, 0.08333, 0.625, 0.08333, 0.625, 0.1667, 0.375, 0.1667, 0.2917, 0.7361, 0.375, 0.7361, 0.375, 0.75, 0.2917, 0.75, 0.375, 0.7361, 0.375, 0.75, 0.375, 0.75, 0.375, 0.7361, 0.2083, 0.5833, 0.125, 0.5833, 0.125, 0.5833, 0.2083, 0.5833, 0.375, 0.2361, 0.375, 0.25, 0.375, 0.25, 0.375, 0.2361, 0.375, 0.9167, 0.375, 1.0, 0.375, 1.0, 0.375, 0.9167, 0.375, 0.4167, 0.375, 0.5, 0.375, 0.5, 0.375, 0.4167, 0.375, 0.5, 0.375, 0.5139, 0.375, 0.5139, 0.375, 0.5, 0.2917, 0.5, 0.375, 0.5, 0.375, 0.5139, 0.2917, 0.5139, 0.375, 0.5, 0.625, 0.5, 0.625, 0.5139, 0.375, 0.5139, 0.375, 0.5139, 0.625, 0.5139, 0.625, 0.5278, 0.375, 0.5278, 0.375, 0.5278, 0.625, 0.5278, 0.625, 0.5417, 0.375, 0.5417, 0.375, 0.5417, 0.625, 0.5417, 0.625, 0.5556, 0.375, 0.5556, 0.7917, 0.5, 0.875, 0.5, 0.875, 0.5139, 0.7917, 0.5139, 0.7917, 0.5139, 0.875, 0.5139, 0.875, 0.5278, 0.7917, 0.5278, 0.7917, 0.5278, 0.875, 0.5278, 0.875, 0.5417, 0.7917, 0.5417, 0.7917, 0.5417, 0.875, 0.5417, 0.875, 0.5556, 0.7917, 0.5556, 0.375, 0.1667, 0.375, 0.1944, 0.375, 0.167, 0.7917, 0.5556, 0.875, 0.5556, 0.875, 0.5833, 0.7917, 0.5833, 0.375, 0.1667, 0.375, 0.167, 0.125, 0.5833, 0.125, 0.5833, 0.375, 0.1944, 0.625, 0.1944, 0.625, 0.2083, 0.375, 0.2083, 0.375, 0.2083, 0.625, 0.2083, 0.625, 0.2222, 0.375, 0.2222, 0.375, 0.2222, 0.625, 0.2222, 0.625, 0.2361, 0.375, 0.2361, 0.375, 0.0, 0.625, 0.0, 0.625, 0.01389, 0.375, 0.01389, 0.375, 0.01389, 0.625, 0.01389, 0.625, 0.02778, 0.375, 0.02778, 0.375, 0.02778, 0.625, 0.02778, 0.625, 0.04167, 0.375, 0.04167, 0.375, 0.04167, 0.625, 0.04167, 0.625, 0.05556, 0.375, 0.05556, 0.7083, 0.6667, 0.7917, 0.6667, 0.7917, 0.6944, 0.7083, 0.6944, 0.125, 0.6667, 0.125, 0.6667, 0.125, 0.6667, 0.375, 0.08333, 0.7917, 0.6944, 0.875, 0.6944, 0.875, 0.7083, 0.7917, 0.7083, 0.7917, 0.7083, 0.875, 0.7083, 0.875, 0.7222, 0.7917, 0.7222, 0.7917, 0.7222, 0.875, 0.7222, 0.875, 0.7361, 0.7917, 0.7361, 0.375, 0.0, 0.375, 0.01389, 0.375, 0.01389, 0.375, 0.0, 0.875, 0.6667, 0.875, 0.6944, 0.7917, 0.6944, 0.7917, 0.6667, 0.375, 0.5556, 0.625, 0.5556, 0.625, 0.5833, 0.375, 0.5833, 0.375, 0.6944, 0.625, 0.6944, 0.625, 0.7083, 0.375, 0.7083, 0.375, 0.7083, 0.625, 0.7083, 0.625, 0.7222, 0.375, 0.7222, 0.375, 0.7222, 0.625, 0.7222, 0.625, 0.7361, 0.375, 0.7361, 0.375, 0.6667, 0.375, 0.6667, 0.375, 0.6667, 0.375, 0.6667, 0.2917, 0.6667, 0.375, 0.6667, 0.375, 0.6667, 0.2917, 0.6667, 0.2917, 0.6667, 0.375, 0.6667, 0.375, 0.6667, 0.2917, 0.6667, 0.2083, 0.5833, 0.125, 0.5833, 0.125, 0.5833, 0.2083, 0.5833, 0.2917, 0.6667, 0.375, 0.6667, 0.375, 0.6667, 0.2917, 0.6667, 0.2917, 0.5833, 0.2083, 0.5833, 0.2083, 0.5833, 0.2917, 0.5833, 0.125, 0.6667, 0.125, 0.6667, 0.125, 0.6667, 0.125, 0.6667, 0.2083, 0.5833, 0.125, 0.5833, 0.125, 0.5833, 0.2083, 0.5833, 0.375, 0.5833, 0.2917, 0.5833, 0.2917, 0.5833, 0.375, 0.5833, 0.2917, 0.5833, 0.2083, 0.5833, 0.2083, 0.5833, 0.2917, 0.5833, 0.125, 0.5833, 0.125, 0.5833, 0.125, 0.5833, 0.125, 0.5833, 0.125, 0.5833, 0.125, 0.5833, 0.125, 0.5833, 0.125, 0.5833, 0.125, 0.6667, 0.2083, 0.6667, 0.2083, 0.6667, 0.125, 0.6667, 0.2083, 0.6667, 0.2917, 0.6667, 0.2917, 0.6667, 0.2083, 0.6667, 0.375, 0.5833, 0.2917, 0.5833, 0.2917, 0.5833, 0.375, 0.5833, 0.2917, 0.5833, 0.2083, 0.5833, 0.2083, 0.5833, 0.2917, 0.5833, 0.125, 0.6667, 0.2083, 0.6667, 0.2083, 0.6667, 0.125, 0.6667, 0.2083, 0.6667, 0.2917, 0.6667, 0.2917, 0.6667, 0.2083, 0.6667, 0.125, 0.6667, 0.2083, 0.6667, 0.2083, 0.6667, 0.125, 0.6667, 0.2083, 0.6667, 0.2917, 0.6667, 0.2917, 0.6667, 0.2083, 0.6667, 0.625, 0.7222, 0.7083, 0.7222, 0.7083, 0.7361, 0.625, 0.7361, 0.7083, 0.7222, 0.7917, 0.7222, 0.7917, 0.7361, 0.7083, 0.7361, 0.625, 0.7083, 0.7083, 0.7083, 0.7083, 0.7222, 0.625, 0.7222, 0.7083, 0.7083, 0.7917, 0.7083, 0.7917, 0.7222, 0.7083, 0.7222, 0.625, 0.6944, 0.7083, 0.6944, 0.7083, 0.7083, 0.625, 0.7083, 0.7083, 0.6944, 0.7917, 0.6944, 0.7917, 0.7083, 0.7083, 0.7083, 0.625, 0.6667, 0.625, 0.6944, 0.375, 0.6944, 0.375, 0.6667, 0.375, 0.6667, 0.375, 0.6944, 0.375, 0.6944, 0.375, 0.05556, 0.375, 0.08333, 0.375, 0.05556, 0.625, 0.1667, 0.625, 0.1944, 0.375, 0.1944, 0.375, 0.1667, 0.375, 0.5556, 0.375, 0.5833, 0.375, 0.5556, 0.625, 0.5417, 0.7083, 0.5417, 0.7083, 0.5556, 0.625, 0.5556, 0.7083, 0.5417, 0.7917, 0.5417, 0.7917, 0.5556, 0.7083, 0.5556, 0.625, 0.5278, 0.7083, 0.5278, 0.7083, 0.5417, 0.625, 0.5417, 0.7083, 0.5278, 0.7917, 0.5278, 0.7917, 0.5417, 0.7083, 0.5417, 0.625, 0.5139, 0.7083, 0.5139, 0.7083, 0.5278, 0.625, 0.5278, 0.7083, 0.5139, 0.7917, 0.5139, 0.7917, 0.5278, 0.7083, 0.5278, 0.625, 0.5, 0.7083, 0.5, 0.7083, 0.5139, 0.625, 0.5139, 0.7083, 0.5, 0.7917, 0.5, 0.7917, 0.5139, 0.7083, 0.5139, 0.125, 0.5, 0.2083, 0.5, 0.2083, 0.5139, 0.125, 0.5139, 0.2083, 0.5, 0.2917, 0.5, 0.2917, 0.5139, 0.2083, 0.5139, 0.375, 0.25, 0.375, 0.3333, 0.375, 0.3333, 0.375, 0.25, 0.375, 0.3333, 0.375, 0.4167, 0.375, 0.4167, 0.375, 0.3333, 0.375, 0.75, 0.375, 0.8333, 0.375, 0.8333, 0.375, 0.75, 0.375, 0.8333, 0.375, 0.9167, 0.375, 0.9167, 0.375, 0.8333, 0.375, 0.5833, 0.2917, 0.5833, 0.2917, 0.5833, 0.375, 0.5833, 0.2917, 0.5833, 0.2083, 0.5833, 0.2083, 0.5833, 0.2917, 0.5833, 0.125, 0.7361, 0.2083, 0.7361, 0.2083, 0.75, 0.125, 0.75, 0.2083, 0.7361, 0.2917, 0.7361, 0.2917, 0.75, 0.2083, 0.75, 0.125, 0.5833, 0.2083, 0.5833, 0.2083, 0.6667, 0.125, 0.6667, 0.2083, 0.5833, 0.2917, 0.5833, 0.2917, 0.6667, 0.2083, 0.6667, 0.625, 0.5833, 0.7083, 0.5833, 0.7083, 0.6667, 0.625, 0.6667, 0.7083, 0.5833, 0.7917, 0.5833, 0.7917, 0.6667, 0.7083, 0.6667, 0.375, 0.5833, 0.375, 0.5833, 0.375, 0.5833, 0.375, 0.5833, 0.625, 0.7361, 0.7083, 0.7361, 0.7083, 0.75, 0.625, 0.75, 0.7083, 0.7361, 0.7917, 0.7361, 0.7917, 0.75, 0.7083, 0.75, 0.375, 0.75, 0.625, 0.75, 0.625, 0.8333, 0.375, 0.8333, 0.375, 0.8333, 0.625, 0.8333, 0.625, 0.9167, 0.375, 0.9167, 0.375, 0.25, 0.625, 0.25, 0.625, 0.3333, 0.375, 0.3333, 0.375, 0.3333, 0.625, 0.3333, 0.625, 0.4167, 0.375, 0.4167, 0.375, 0.3333, 0.375, 0.4167, 0.375, 0.4167, 0.375, 0.3333, 0.375, 0.3333, 0.375, 0.4167, 0.375, 0.4167, 0.375, 0.3333, 0.375, 0.3333, 0.375, 0.4167, 0.375, 0.4167, 0.375, 0.3333, 0.375, 0.3333, 0.375, 0.4167, 0.375, 0.4167, 0.375, 0.3333, 0.375, 0.25, 0.375, 0.3333, 0.375, 0.3333, 0.375, 0.25, 0.375, 0.25, 0.375, 0.3333, 0.375, 0.3333, 0.375, 0.25, 0.375, 0.25, 0.375, 0.3333, 0.375, 0.3333, 0.375, 0.25, 0.375, 0.25, 0.375, 0.3333, 0.375, 0.3333, 0.375, 0.25, 0.2917, 0.5833, 0.2083, 0.5833, 0.2083, 0.5833, 0.2917, 0.5833, 0.2917, 0.5833, 0.2083, 0.5833, 0.2083, 0.5833, 0.2917, 0.5833, 0.2917, 0.5833, 0.2083, 0.5833, 0.2083, 0.5833, 0.2917, 0.5833, 0.2917, 0.5833, 0.2083, 0.5833, 0.2083, 0.5833, 0.2917, 0.5833, 0.375, 0.5833, 0.2917, 0.5833, 0.2917, 0.5833, 0.375, 0.5833, 0.375, 0.5833, 0.2917, 0.5833, 0.2917, 0.5833, 0.375, 0.5833, 0.375, 0.5833, 0.2917, 0.5833, 0.2917, 0.5833, 0.375, 0.5833, 0.375, 0.5833, 0.2917, 0.5833, 0.2917, 0.5833, 0.375, 0.5833, 0.2917, 0.6667, 0.375, 0.6667, 0.375, 0.6667, 0.2917, 0.6667, 0.2083, 0.5833, 0.125, 0.5833, 0.125, 0.5833, 0.2083, 0.5833, 0.2083, 0.5833, 0.125, 0.5833, 0.125, 0.5833, 0.2083, 0.5833, 0.2083, 0.5833, 0.125, 0.5833, 0.125, 0.5833, 0.2083, 0.5833, 0.2083, 0.5833, 0.125, 0.5833, 0.125, 0.5833, 0.2083, 0.5833, 0.375, 0.02778, 0.375, 0.04167, 0.375, 0.02778, 0.375, 0.5417, 0.375, 0.5556, 0.375, 0.5556, 0.375, 0.5417, 0.375, 0.04167, 0.375, 0.04167, 0.375, 0.05556, 0.125, 0.6667, 0.375, 0.5278, 0.375, 0.5417, 0.375, 0.5417, 0.375, 0.5278, 0.375, 0.5278, 0.375, 0.5417, 0.375, 0.5417, 0.375, 0.5278, 0.125, 0.6667, 0.125, 0.6667, 0.375, 0.02778, 0.375, 0.04167, 0.375, 0.5139, 0.375, 0.5278, 0.375, 0.5278, 0.375, 0.5139, 0.375, 0.5139, 0.375, 0.5278, 0.375, 0.5278, 0.375, 0.5139, 0.375, 0.5139, 0.375, 0.5278, 0.375, 0.5278, 0.375, 0.5139, 0.125, 0.6667, 0.125, 0.6667, 0.375, 0.01389, 0.375, 0.02778, 0.375, 0.5, 0.375, 0.5139, 0.375, 0.5139, 0.375, 0.5, 0.375, 0.5, 0.375, 0.5139, 0.375, 0.5139, 0.375, 0.5, 0.375, 0.5, 0.375, 0.5139, 0.375, 0.5139, 0.375, 0.5, 0.375, 0.5, 0.375, 0.5139, 0.375, 0.5139, 0.375, 0.5, 0.375, 0.2222, 0.375, 0.2361, 0.375, 0.2361, 0.375, 0.2222, 0.375, 0.2222, 0.375, 0.2361, 0.375, 0.2361, 0.375, 0.2222, 0.375, 0.2222, 0.375, 0.2361, 0.375, 0.2361, 0.375, 0.2222, 0.375, 0.2361, 0.375, 0.2222, 0.375, 0.2361, 0.375, 0.2083, 0.375, 0.2222, 0.375, 0.2222, 0.375, 0.2083, 0.375, 0.2083, 0.375, 0.2222, 0.375, 0.2222, 0.375, 0.2083, 0.375, 0.2222, 0.375, 0.2083, 0.375, 0.2222, 0.375, 0.1944, 0.375, 0.2083, 0.375, 0.2083, 0.375, 0.167, 0.375, 0.2083, 0.125, 0.5833, -0.02495, 0.8083, 0.375, 0.2083, 0.375, 0.2222, 0.125, 0.5833, 0.125, 0.5833, 0.375, 0.2083, 0.375, 0.4167, 0.375, 0.5, 0.375, 0.5, 0.375, 0.4167, 0.375, 0.4167, 0.375, 0.5, 0.375, 0.5, 0.375, 0.4167, 0.375, 0.4167, 0.375, 0.5, 0.375, 0.5, 0.375, 0.4167, 0.375, 0.4167, 0.375, 0.5, 0.375, 0.5, 0.375, 0.4167, 0.375, 0.2361, 0.375, 0.25, 0.375, 0.25, 0.375, 0.2361, 0.375, 0.2361, 0.375, 0.25, 0.375, 0.25, 0.375, 0.2361, 0.375, 0.2361, 0.375, 0.25, 0.375, 0.25, 0.375, 0.2361, 0.375, 0.2361, 0.375, 0.25, 0.375, 0.25, 0.375, 0.2361, 0.375, 0.8333, 0.375, 0.9167, 0.375, 0.9167, 0.375, 0.8333, 0.375, 0.8333, 0.375, 0.9167, 0.375, 0.9167, 0.375, 0.8333, 0.375, 0.8333, 0.375, 0.9167, 0.375, 0.9167, 0.375, 0.8333, 0.375, 0.8333, 0.375, 0.9167, 0.375, 0.9167, 0.375, 0.8333, 0.375, 0.75, 0.375, 0.8333, 0.375, 0.8333, 0.375, 0.75, 0.375, 0.75, 0.375, 0.8333, 0.375, 0.8333, 0.375, 0.75, 0.375, 0.75, 0.375, 0.8333, 0.375, 0.8333, 0.375, 0.75, 0.375, 0.75, 0.375, 0.8333, 0.375, 0.8333, 0.375, 0.75, 0.2083, 0.6667, 0.2917, 0.6667, 0.2917, 0.6667, 0.2083, 0.6667, 0.2083, 0.6667, 0.2917, 0.6667, 0.2917, 0.6667, 0.2083, 0.6667, 0.2083, 0.6667, 0.2917, 0.6667, 0.2917, 0.6667, 0.2083, 0.6667, 0.2083, 0.6667, 0.2917, 0.6667, 0.2917, 0.6667, 0.2083, 0.6667, 0.125, 0.6667, 0.2083, 0.6667, 0.2083, 0.6667, 0.125, 0.6667, 0.125, 0.6667, 0.2083, 0.6667, 0.2083, 0.6667, 0.125, 0.6667, 0.125, 0.6667, 0.2083, 0.6667, 0.2083, 0.6667, 0.125, 0.6667, 0.125, 0.6667, 0.2083, 0.6667, 0.2083, 0.6667, 0.125, 0.6667, 0.125, 0.5833, 0.125, 0.5833, 0.125, 0.5833, 0.125, 0.5833, 0.375, 0.6667, 0.375, 0.6667, 0.375, 0.6667, 0.375, 0.6667, 0.125, 0.6667, 0.125, 0.6667, 0.125, 0.6667, 0.125, 0.6667, 0.125, 0.5833, 0.125, 0.5833, 0.125, 0.5833, 0.125, 0.5833, 0.2917, 0.6667, 0.375, 0.6667, 0.375, 0.6667, 0.2917, 0.6667, 0.2917, 0.6667, 0.375, 0.6667, 0.375, 0.6667, 0.2917, 0.6667, 0.2917, 0.6667, 0.375, 0.6667, 0.375, 0.6667, 0.2917, 0.6667, 0.2917, 0.6667, 0.375, 0.6667, 0.375, 0.6667, 0.2917, 0.6667, 0.2083, 0.6667, 0.2917, 0.6667, 0.2917, 0.6667, 0.2083, 0.6667, 0.375, 0.6667, 0.375, 0.6667, 0.375, 0.6667, 0.375, 0.6667, 0.375, 0.5833, 0.375, 0.5833, 0.375, 0.5833, 0.375, 0.5833, 0.125, 0.6667, 0.125, 0.6667, 0.2083, 0.6667, 0.2083, 0.7361, 0.375, 0.5833, 0.375, 0.5833, 0.375, 0.5833, 0.375, 0.5833, 0.375, 0.5833, 0.375, 0.5833, 0.375, 0.5833, 0.375, 0.5833, 0.375, 0.6667, 0.375, 0.6667, 0.375, 0.6667, 0.375, 0.6667, 0.375, 0.04167, 0.375, 0.05556, 0.375, 0.05556, 0.375, 0.04167, 0.2917, 0.6667, 0.375, 0.6667, 0.375, 0.7361, 0.2917, 0.7361, 0.2083, 0.5833, 0.125, 0.5833, 0.125, 0.5833, 0.2083, 0.5833, 0.375, 0.5833, 0.375, 0.5833, 0.375, 0.5833, 0.375, 0.5833, 0.375, 0.02778, 0.375, 0.04167, 0.375, 0.04167, 0.375, 0.02778, 0.375, 0.02778, 0.375, 0.04167, 0.375, 0.04167, 0.375, 0.02778, 0.125, 0.6667, 0.375, 0.01389, 0.125, 0.6667, 0.125, 0.6667, 0.125, 0.6667, 0.125, 0.6667, 0.125, 0.6667, 0.375, 0.01389, 0.375, 0.02778, 0.375, 0.02778, 0.375, 0.01389, 0.375, 0.01389, 0.375, 0.02778, 0.375, 0.02778, 0.375, 0.01389, 0.375, 0.01389, 0.375, 0.02778, 0.375, 0.02778, 0.375, 0.01389, 0.375, 0.01389, 0.375, 0.02778, 0.375, 0.01389, 0.375, 0.0, 0.375, 0.01389, 0.375, 0.01389, 0.375, 0.0, 0.375, 0.0, 0.375, 0.01389, 0.375, 0.01389, 0.375, 0.0, 0.375, 0.0, 0.375, 0.01389, 0.375, 0.01389, 0.375, 0.0, 0.375, 0.0, 0.375, 0.01389, 0.375, 0.01389, 0.375, 0.0, 0.375, 0.7222, 0.375, 0.7361, 0.375, 0.7361, 0.375, 0.7222, 0.375, 0.7222, 0.375, 0.7361, 0.375, 0.7361, 0.375, 0.7222, 0.375, 0.7222, 0.375, 0.7361, 0.375, 0.7361, 0.375, 0.7222, 0.2083, 0.5833, 0.2083, 0.5139, 0.2917, 0.5139, 0.2917, 0.5833, 0.375, 0.7083, 0.375, 0.7222, 0.375, 0.7222, 0.375, 0.7083, 0.375, 0.7083, 0.375, 0.7222, 0.375, 0.7222, 0.375, 0.7083, 0.125, 0.5833, 0.2083, 0.5139, 0.2083, 0.5833, 0.125, 0.5833, 0.125, 0.6667, 0.2083, 0.6667, 0.2083, 0.6667, 0.125, 0.6667, 0.375, 0.6944, 0.375, 0.7083, 0.375, 0.7083, 0.375, 0.6944, 0.2917, 0.5139, 0.375, 0.5833, 0.375, 0.5833, 0.2917, 0.5833, 0.125, 0.6667, 0.125, 0.6667, 0.125, 0.6667, 0.125, 0.6667, 0.375, 0.5833, 0.2917, 0.5833, 0.2917, 0.5833, 0.375, 0.5833, 0.2083, 0.6667, 0.2917, 0.6667, 0.2917, 0.7361, 0.2083, 0.7361, 0.375, 0.9167, 0.375, 1.0, 0.375, 1.0, 0.375, 0.9167, 0.375, 0.9167, 0.375, 1.0, 0.375, 1.0, 0.375, 0.9167, 0.375, 0.9167, 0.375, 1.0, 0.375, 1.0, 0.375, 0.9167, 0.375, 0.9167, 0.375, 1.0, 0.375, 1.0, 0.375, 0.9167, 0.375, 0.7361, 0.375, 0.75, 0.375, 0.75, 0.375, 0.7361, 0.375, 0.7361, 0.375, 0.75, 0.375, 0.75, 0.375, 0.7361, 0.375, 0.7361, 0.375, 0.75, 0.375, 0.75, 0.375, 0.7361, 0.375, 0.7361, 0.375, 0.75, 0.375, 0.75, 0.375, 0.7361, 0.125, 0.6667, 0.125, 0.6667, 0.125, 0.6667, 0.125, 0.6667, 0.375, 0.6667, 0.375, 0.6667, 0.375, 0.6667, 0.375, 0.6667, 0.125, 0.5833, 0.125, 0.5833, 0.125, 0.5833, 0.125, 0.5833, 0.375, 0.5833, 0.375, 0.5833, 0.375, 0.5833, 0.375, 0.5833, 0.125, 0.5833, 0.125, 0.5833, -0.02495, 0.8083, 0.125, 0.5833, 0.375, 0.5833, 0.375, 0.5833, 0.375, 0.5833, 0.375, 0.5833, 0.125, 0.5833, 0.125, 0.5833, 0.125, 0.5833, 0.125, 0.5833, 0.375, 0.6667, 0.375, 0.6667, 0.375, 0.6667, 0.375, 0.6667, 0.375, 0.6667, 0.375, 0.6667, 0.375, 0.6667, 0.375, 0.6667, 0.375, 0.5833, 0.375, 0.5833, 0.375, 0.5833, 0.375, 0.5833, 0.125, 0.6667, 0.125, 0.6667, 0.125, 0.6667, 0.125, 0.6667, 0.375, 0.6667, 0.375, 0.6667, 0.375, 0.6667, 0.375, 0.6667, 0.375, 0.6667, 0.375, 0.6667, 0.375, 0.6667, 0.375, 0.6667, 0.125, 0.6667, 0.125, 0.6667, 0.125, 0.6667, 0.125, 0.6667, 0.125, 0.6667, 0.125, 0.6667, 0.125, 0.6667, 0.125, 0.6667, 0.375, 0.5833, 0.375, 0.5833, 0.375, 0.5833, 0.375, 0.5833, 0.125, 0.5833, 0.125, 0.5833, 0.125, 0.5833, 0.125, 0.5833, 0.125, 0.6667, 0.125, 0.6667, 0.125, 0.6667, 0.125, 0.6667, 0.375, 0.5833, 0.375, 0.5833, 0.375, 0.5833, 0.375, 0.5833, 0.125, 0.5833, 0.125, 0.5833, 0.125, 0.5833, 0.125, 0.5833, 0.375, 0.6667, 0.375, 0.6667, 0.375, 0.7361, 0.375, 0.7361, 0.375, 0.7222, 0.375, 0.7361, 0.375, 0.6667, 0.375, 0.7222, 0.375, 0.7361, 0.375, 0.6667, 0.375, 0.7222, 0.375, 0.7083, 0.375, 0.7222, 0.375, 0.6667, 0.375, 0.7083, 0.375, 0.7222, 0.375, 0.6667, 0.375, 0.7083, 0.375, 0.7083, 0.375, 0.6667, 0.375, 0.6944, 0.375, 0.5139, 0.375, 0.5278, 0.375, 0.5139, 0.375, 0.5833, 0.375, 0.5139, 0.375, 0.5833, 0.375, 0.5833, 0.375, 0.5833, 0.375, 0.5139, 0.375, 0.5278, 0.375, 0.5278, 0.375, 0.5417, 0.375, 0.5278, 0.375, 0.5833, 0.375, 0.5833, 0.375, 0.5278, 0.375, 0.5417, 0.375, 0.5417, 0.375, 0.5556, 0.375, 0.5833, 0.375, 0.5417, 0.125, 0.5833, 0.125, 0.5833, 0.375, 0.2222, 0.375, 0.2361, 0.125, 0.5833, 0.125, 0.5833, 0.375, 0.2361, 0.375, 0.05556, 0.625, 0.05556, 0.625, 0.08333, 0.375, 0.08333, 0.375, 0.6667, 0.375, 0.6944, 0.375, 0.6667, 0.375, 0.6667, 1.0, 0.5, 1.0, 1.0, 0.8333, 1.0, 0.8333, 0.5, 0.8333, 0.5, 0.8333, 1.0, 0.6667, 1.0, 0.6667, 0.5, 0.6667, 0.5, 0.6667, 1.0, 0.5, 1.0, 0.5, 0.5, 0.5, 0.5, 0.5, 1.0, 0.3333, 1.0, 0.3333, 0.5, 0.4578, 0.37, 0.25, 0.49, 0.04215, 0.37, 0.04215, 0.13, 0.25, 0.01, 0.4578, 0.13, 0.3333, 0.5, 0.3333, 1.0, 0.1667, 1.0, 0.1667, 0.5, 0.1667, 0.5, 0.1667, 1.0, -8.941e-08, 1.0, -8.941e-08, 0.5, 0.75, 0.49, 0.9578, 0.37, 0.9578, 0.13, 0.75, 0.01, 0.5422, 0.13, 0.5422, 0.37])
me_cylinder.update()
me_cylinder_001 = bpy.data.meshes.new('Cylinder.001')
me_cylinder_001.from_pydata([(1.785, 1.033, -0.1026), (1.805, 0.9362, -0.3379), (0.6097, 0.7473, -0.09269), (1.795, 0.9857, -0.09269), (0.6278, 0.6576, -0.3101), (1.813, 0.8959, -0.3101), (0.6608, 0.4932, -0.4759), (1.846, 0.7315, -0.4759), (0.7039, 0.279, -0.5649), (1.889, 0.5174, -0.5649), (0.7504, 0.0478, -0.5636), (1.936, 0.2861, -0.5636), (0.7933, -0.1653, -0.472), (1.979, 0.07303, -0.472), (0.8259, -0.3279, -0.3043), (2.011, -0.08954, -0.3043), (0.8435, -0.4151, -0.0859), (2.029, -0.1768, -0.0859), (0.8432, -0.4138, 0.15), (2.028, -0.1755, 0.15), (0.8252, -0.3241, 0.3673), (2.01, -0.08577, 0.3673), (0.7921, -0.1597, 0.5332), (1.977, 0.07867, 0.5332), (0.7491, 0.05446, 0.6222), (1.934, 0.2928, 0.6222), (0.7026, 0.2857, 0.6208), (1.888, 0.524, 0.6208), (0.6597, 0.4988, 0.5293), (1.845, 0.7372, 0.5293), (0.627, 0.6614, 0.3616), (1.812, 0.8997, 0.3616), (0.6095, 0.7486, 0.1432), (1.795, 0.987, 0.1432), (1.841, 0.7583, -0.5173), (1.887, 0.5266, -0.6136), (1.938, 0.2764, -0.6122), (1.984, 0.04577, -0.5132), (2.019, -0.1301, -0.3317), (2.038, -0.2246, -0.0953), (2.038, -0.2231, 0.1599), (2.019, -0.1261, 0.3952), (1.983, 0.05187, 0.5746), (1.936, 0.2836, 0.6709), (1.886, 0.5338, 0.6694), (1.839, 0.7644, 0.5704), (1.804, 0.9403, 0.3889), (1.785, 1.035, 0.1526), (1.907, 1.058, -0.1026), (1.906, 1.059, 0.1526), (1.925, 0.9647, 0.3889), (1.961, 0.7888, 0.5704), (2.007, 0.5582, 0.6694), (2.058, 0.308, 0.6709), (2.104, 0.07628, 0.5746), (2.14, -0.1017, 0.3952), (2.159, -0.1987, 0.1599), (2.16, -0.2002, -0.0953), (2.141, -0.1057, -0.3317), (2.105, 0.07017, -0.5132), (2.059, 0.3008, -0.6122), (2.009, 0.551, -0.6136), (1.962, 0.7827, -0.5173), (1.926, 0.9607, -0.3379), (1.886, 0.5341, 0.7305), (1.936, 0.2839, 0.7319), (2.007, 0.5585, 0.7305), (2.057, 0.3083, 0.7319), (1.902, 0.5129, 0.7306), (1.943, 0.3098, 0.7318), (2.0, 0.5327, 0.7306), (2.041, 0.3296, 0.7318), (1.894, 0.5502, 7.383), (1.935, 0.3471, 7.384), (1.993, 0.57, 7.383), (2.034, 0.367, 7.384), (2.056, 0.315, 0.6341), (2.134, -0.07124, 0.3742), (2.152, -0.1641, -0.0882), (2.135, -0.07509, -0.311), (2.101, 0.09075, -0.4821), (2.057, 0.3082, -0.5755), (2.601, 0.6636, 0.004534), (2.544, 0.7675, -0.01864), (2.375, 0.9329, -0.05872), (2.153, 1.022, -0.0855), (2.033, 1.033, -0.09253), (2.604, 0.6457, -0.03863), (2.551, 0.7326, -0.1033), (2.478, 0.8077, -0.1629), (2.388, 0.8683, -0.2152), (2.284, 0.9121, -0.258), (2.17, 0.9373, -0.2899), (2.051, 0.9429, -0.3095), (1.932, 0.9289, -0.3162), (2.611, 0.6131, -0.07155), (2.564, 0.6685, -0.1679), (2.497, 0.7147, -0.2567), (2.411, 0.75, -0.3345), (2.312, 0.7729, -0.3984), (2.201, 0.7826, -0.4458), (2.084, 0.7788, -0.475), (1.965, 0.7615, -0.4849), (2.619, 0.5706, -0.08922), (2.581, 0.5851, -0.2026), (2.521, 0.5936, -0.307), (2.442, 0.5959, -0.3985), (2.348, 0.5917, -0.4737), (2.242, 0.5813, -0.5295), (2.127, 0.565, -0.5639), (2.009, 0.5435, -0.5755), (2.629, 0.5247, -0.08895), (2.599, 0.495, -0.202), (2.547, 0.4629, -0.3062), (2.476, 0.4294, -0.3976), (2.388, 0.396, -0.4725), (2.286, 0.3638, -0.5282), (2.174, 0.3342, -0.5625), (2.637, 0.4823, -0.07078), (2.615, 0.412, -0.1664), (2.571, 0.3424, -0.2545), (2.507, 0.2761, -0.3317), (2.424, 0.2156, -0.3951), (2.326, 0.1634, -0.4421), (2.217, 0.1215, -0.4711), (2.644, 0.4501, -0.03747), (2.628, 0.3487, -0.101), (2.59, 0.2505, -0.1596), (2.53, 0.1591, -0.211), (2.451, 0.07808, -0.2531), (2.357, 0.01059, -0.2844), (2.249, -0.04082, -0.3037), (2.647, 0.4327, 0.005904), (2.635, 0.3147, -0.01595), (2.6, 0.2011, -0.0361), (2.543, 0.09629, -0.05375), (2.466, 0.004251, -0.06824), (2.373, -0.07145, -0.07901), (2.267, -0.1279, -0.08564), (2.647, 0.433, 0.05274), (2.635, 0.3152, 0.07591), (2.6, 0.2019, 0.09727), (2.543, 0.09726, 0.116), (2.466, 0.005389, 0.1314), (2.373, -0.07019, 0.1428), (2.266, -0.1266, 0.1498), (2.151, -0.1616, 0.1522), (2.643, 0.4508, 0.0959), (2.628, 0.3502, 0.1606), (2.59, 0.2526, 0.2202), (2.53, 0.1618, 0.2724), (2.451, 0.08133, 0.3153), (2.356, 0.01419, 0.3472), (2.248, -0.03699, 0.3668), (2.637, 0.4835, 0.1288), (2.615, 0.4143, 0.2252), (2.571, 0.3456, 0.3139), (2.506, 0.2802, 0.3918), (2.423, 0.2205, 0.4556), (2.325, 0.1688, 0.5031), (2.215, 0.1272, 0.5323), (2.099, 0.09713, 0.5422), (2.628, 0.526, 0.1465), (2.598, 0.4977, 0.2598), (2.546, 0.4667, 0.3643), (2.475, 0.4343, 0.4558), (2.386, 0.4017, 0.5309), (2.284, 0.3702, 0.5868), (2.172, 0.3409, 0.6212), (2.635, 0.5506, 0.02864), (2.619, 0.5719, 0.1462), (2.58, 0.5877, 0.2593), (2.52, 0.5975, 0.3635), (2.441, 0.6007, 0.4548), (2.347, 0.5974, 0.5298), (2.241, 0.5876, 0.5855), (2.126, 0.5718, 0.6198), (2.008, 0.5504, 0.6314), (2.611, 0.6142, 0.128), (2.563, 0.6707, 0.2236), (2.496, 0.718, 0.3117), (2.411, 0.7541, 0.389), (2.311, 0.7778, 0.4523), (2.2, 0.788, 0.4994), (2.083, 0.7845, 0.5284), (1.964, 0.7673, 0.5382), (2.604, 0.6465, 0.09474), (2.551, 0.734, 0.1583), (2.477, 0.8099, 0.2169), (2.387, 0.8711, 0.2682), (2.283, 0.9153, 0.3104), (2.169, 0.9409, 0.3417), (2.051, 0.9468, 0.361), (1.931, 0.9328, 0.3675), (2.601, 0.6638, 0.05137), (2.544, 0.768, 0.07323), (2.468, 0.8592, 0.09337), (2.374, 0.9339, 0.111), (2.268, 0.9892, 0.1255), (2.153, 1.023, 0.1363), (2.033, 1.034, 0.1429), (1.913, 1.022, 0.1452), (2.468, 0.8585, -0.04), (2.268, 0.988, -0.07408), (1.913, 1.02, -0.0949)], [], [(39, 38, 58, 57), (15, 13, 37, 38), (2, 3, 5, 4), (36, 35, 61, 60), (9, 7, 34, 35), (4, 5, 7, 6), (45, 44, 52, 51), (29, 27, 44, 45), (6, 7, 9, 8), (35, 34, 62, 61), (23, 21, 41, 42), (8, 9, 11, 10), (38, 37, 59, 58), (17, 15, 38, 39), (10, 11, 13, 12), (41, 40, 56, 55), (11, 9, 35, 36), (12, 13, 15, 14), (53, 52, 66, 67), (5, 3, 0, 1), (14, 15, 17, 16), (47, 46, 50, 49), (3, 33, 47, 0), (16, 17, 19, 18), (34, 1, 63, 62), (31, 29, 45, 46), (18, 19, 21, 20), (37, 36, 60, 59), (25, 23, 42, 43), (20, 21, 23, 22), (40, 39, 57, 56), (19, 17, 39, 40), (22, 23, 25, 24), (0, 47, 49, 48), (13, 11, 36, 37), (24, 25, 27, 26), (43, 42, 54, 53), (7, 5, 1, 34), (26, 27, 29, 28), (59, 60, 81, 80), (33, 31, 46, 47), (28, 29, 31, 30), (27, 25, 43, 44), (46, 45, 51, 50), (30, 31, 33, 32), (42, 41, 55, 54), (21, 19, 40, 41), (32, 33, 3, 2), (2, 4, 6, 8, 10, 12, 14, 16, 18, 20, 22, 24, 26, 28, 30, 32), (1, 0, 48, 63), (66, 64, 68, 70), (43, 53, 67, 65), (44, 43, 65, 64), (52, 44, 64, 66), (69, 71, 75, 73), (67, 66, 70, 71), (65, 67, 71, 69), (64, 65, 69, 68), (72, 73, 75, 74), (68, 69, 73, 72), (70, 68, 72, 74), (71, 70, 74, 75), (52, 53, 76, 177), (60, 61, 110, 81), (53, 54, 161, 76), (61, 62, 102, 110), (54, 55, 77, 161), (62, 63, 94, 102), (55, 56, 146, 77), (48, 49, 201, 204), (63, 48, 204, 94), (56, 57, 78, 146), (49, 50, 193, 201), (57, 58, 79, 78), (50, 51, 185, 193), (58, 59, 80, 79), (51, 52, 177, 185), (202, 83, 88, 89), (84, 202, 89, 90), (203, 84, 90, 91), (85, 203, 91, 92), (86, 85, 92, 93), (204, 86, 93, 94), (82, 169, 87), (83, 82, 87, 88), (88, 87, 95, 96), (89, 88, 96, 97), (90, 89, 97, 98), (91, 90, 98, 99), (92, 91, 99, 100), (93, 92, 100, 101), (94, 93, 101, 102), (87, 169, 95), (100, 99, 107, 108), (101, 100, 108, 109), (102, 101, 109, 110), (95, 169, 103), (96, 95, 103, 104), (97, 96, 104, 105), (98, 97, 105, 106), (99, 98, 106, 107), (105, 104, 112, 113), (106, 105, 113, 114), (107, 106, 114, 115), (108, 107, 115, 116), (109, 108, 116, 117), (110, 109, 117, 81), (103, 169, 111), (104, 103, 111, 112), (117, 116, 123, 124), (81, 117, 124, 80), (111, 169, 118), (112, 111, 118, 119), (113, 112, 119, 120), (114, 113, 120, 121), (115, 114, 121, 122), (116, 115, 122, 123), (120, 119, 126, 127), (121, 120, 127, 128), (122, 121, 128, 129), (123, 122, 129, 130), (124, 123, 130, 131), (80, 124, 131, 79), (118, 169, 125), (119, 118, 125, 126), (131, 130, 137, 138), (79, 131, 138, 78), (125, 169, 132), (126, 125, 132, 133), (127, 126, 133, 134), (128, 127, 134, 135), (129, 128, 135, 136), (130, 129, 136, 137), (135, 134, 141, 142), (136, 135, 142, 143), (137, 136, 143, 144), (138, 137, 144, 145), (78, 138, 145, 146), (132, 169, 139), (133, 132, 139, 140), (134, 133, 140, 141), (146, 145, 153, 77), (139, 169, 147), (140, 139, 147, 148), (141, 140, 148, 149), (142, 141, 149, 150), (143, 142, 150, 151), (144, 143, 151, 152), (145, 144, 152, 153), (151, 150, 157, 158), (152, 151, 158, 159), (153, 152, 159, 160), (77, 153, 160, 161), (147, 169, 154), (148, 147, 154, 155), (149, 148, 155, 156), (150, 149, 156, 157), (154, 169, 162), (155, 154, 162, 163), (156, 155, 163, 164), (157, 156, 164, 165), (158, 157, 165, 166), (159, 158, 166, 167), (160, 159, 167, 168), (161, 160, 168, 76), (166, 165, 173, 174), (167, 166, 174, 175), (168, 167, 175, 176), (76, 168, 176, 177), (162, 169, 170), (163, 162, 170, 171), (164, 163, 171, 172), (165, 164, 172, 173), (171, 170, 178, 179), (172, 171, 179, 180), (173, 172, 180, 181), (174, 173, 181, 182), (175, 174, 182, 183), (176, 175, 183, 184), (177, 176, 184, 185), (170, 169, 178), (183, 182, 190, 191), (184, 183, 191, 192), (185, 184, 192, 193), (178, 169, 186), (179, 178, 186, 187), (180, 179, 187, 188), (181, 180, 188, 189), (182, 181, 189, 190), (187, 186, 194, 195), (188, 187, 195, 196), (189, 188, 196, 197), (190, 189, 197, 198), (191, 190, 198, 199), (192, 191, 199, 200), (193, 192, 200, 201), (186, 169, 194), (199, 198, 203, 85), (200, 199, 85, 86), (201, 200, 86, 204), (194, 169, 82), (195, 194, 82, 83), (196, 195, 83, 202), (197, 196, 202, 84), (198, 197, 84, 203)])
me_cylinder_001.polygons.foreach_set('use_smooth', [True] * 205)
_uv = me_cylinder_001.uv_layers.new(name='UVMap')
_uv.uv.foreach_set('vector', [0.5625, 1.0, 0.625, 1.0, 0.625, 1.0, 0.5625, 1.0, 0.625, 1.0, 0.6875, 1.0, 0.6875, 1.0, 0.625, 1.0, 1.0, 0.5, 1.0, 1.0, 0.9375, 1.0, 0.9375, 0.5, 0.75, 1.0, 0.8125, 1.0, 0.8125, 1.0, 0.75, 1.0, 0.8125, 1.0, 0.875, 1.0, 0.875, 1.0, 0.8125, 1.0, 0.9375, 0.5, 0.9375, 1.0, 0.875, 1.0, 0.875, 0.5, 0.1875, 1.0, 0.25, 1.0, 0.25, 1.0, 0.1875, 1.0, 0.1875, 1.0, 0.25, 1.0, 0.25, 1.0, 0.1875, 1.0, 0.875, 0.5, 0.875, 1.0, 0.8125, 1.0, 0.8125, 0.5, 0.8125, 1.0, 0.875, 1.0, 0.875, 1.0, 0.8125, 1.0, 0.375, 1.0, 0.4375, 1.0, 0.4375, 1.0, 0.375, 1.0, 0.8125, 0.5, 0.8125, 1.0, 0.75, 1.0, 0.75, 0.5, 0.625, 1.0, 0.6875, 1.0, 0.6875, 1.0, 0.625, 1.0, 0.5625, 1.0, 0.625, 1.0, 0.625, 1.0, 0.5625, 1.0, 0.75, 0.5, 0.75, 1.0, 0.6875, 1.0, 0.6875, 0.5, 0.4375, 1.0, 0.5, 1.0, 0.5, 1.0, 0.4375, 1.0, 0.75, 1.0, 0.8125, 1.0, 0.8125, 1.0, 0.75, 1.0, 0.6875, 0.5, 0.6875, 1.0, 0.625, 1.0, 0.625, 0.5, 0.02827, 0.1582, 0.01, 0.25, 0.01, 0.25, 0.02827, 0.1582, 0.9375, 1.0, 1.0, 1.0, 1.0, 1.0, 0.9375, 1.0, 0.625, 0.5, 0.625, 1.0, 0.5625, 1.0, 0.5625, 0.5, 0.0625, 1.0, 0.125, 1.0, 0.125, 1.0, 0.0625, 1.0, 0.0, 1.0, 0.0625, 1.0, 0.0625, 1.0, 0.0, 1.0, 0.5625, 0.5, 0.5625, 1.0, 0.5, 1.0, 0.5, 0.5, 0.875, 1.0, 0.9375, 1.0, 0.9375, 1.0, 0.875, 1.0, 0.125, 1.0, 0.1875, 1.0, 0.1875, 1.0, 0.125, 1.0, 0.5, 0.5, 0.5, 1.0, 0.4375, 1.0, 0.4375, 0.5, 0.6875, 1.0, 0.75, 1.0, 0.75, 1.0, 0.6875, 1.0, 0.3125, 1.0, 0.375, 1.0, 0.375, 1.0, 0.3125, 1.0, 0.4375, 0.5, 0.4375, 1.0, 0.375, 1.0, 0.375, 0.5, 0.5, 1.0, 0.5625, 1.0, 0.5625, 1.0, 0.5, 1.0, 0.5, 1.0, 0.5625, 1.0, 0.5625, 1.0, 0.5, 1.0, 0.375, 0.5, 0.375, 1.0, 0.3125, 1.0, 0.3125, 0.5, 0.0, 1.0, 0.0625, 1.0, 0.0625, 1.0, 0.0, 1.0, 0.6875, 1.0, 0.75, 1.0, 0.75, 1.0, 0.6875, 1.0, 0.3125, 0.5, 0.3125, 1.0, 0.25, 1.0, 0.25, 0.5, 0.3125, 1.0, 0.375, 1.0, 0.375, 1.0, 0.3125, 1.0, 0.875, 1.0, 0.9375, 1.0, 0.9375, 1.0, 0.875, 1.0, 0.25, 0.5, 0.25, 1.0, 0.1875, 1.0, 0.1875, 0.5, 0.6875, 1.0, 0.75, 1.0, 0.75, 1.0, 0.6875, 1.0, 0.0625, 1.0, 0.125, 1.0, 0.125, 1.0, 0.0625, 1.0, 0.1875, 0.5, 0.1875, 1.0, 0.125, 1.0, 0.125, 0.5, 0.25, 1.0, 0.3125, 1.0, 0.3125, 1.0, 0.25, 1.0, 0.125, 1.0, 0.1875, 1.0, 0.1875, 1.0, 0.125, 1.0, 0.125, 0.5, 0.125, 1.0, 0.0625, 1.0, 0.0625, 0.5, 0.375, 1.0, 0.4375, 1.0, 0.4375, 1.0, 0.375, 1.0, 0.4375, 1.0, 0.5, 1.0, 0.5, 1.0, 0.4375, 1.0, 0.0625, 0.5, 0.0625, 1.0, 0.0, 1.0, 0.0, 0.5, 0.75, 0.49, 0.8418, 0.4717, 0.9197, 0.4197, 0.9717, 0.3418, 0.99, 0.25, 0.9717, 0.1582, 0.9197, 0.08029, 0.8418, 0.02827, 0.75, 0.01, 0.6582, 0.02827, 0.5803, 0.08029, 0.5283, 0.1582, 0.51, 0.25, 0.5283, 0.3418, 0.5803, 0.4197, 0.6582, 0.4717, 0.9375, 1.0, 1.0, 1.0, 1.0, 1.0, 0.9375, 1.0, 0.25, 1.0, 0.25, 1.0, 0.25, 1.0, 0.25, 1.0, 0.3125, 1.0, 0.3125, 1.0, 0.3125, 1.0, 0.3125, 1.0, 0.25, 1.0, 0.3125, 1.0, 0.3125, 1.0, 0.25, 1.0, 0.25, 1.0, 0.25, 1.0, 0.25, 1.0, 0.25, 1.0, 0.3125, 1.0, 0.3125, 1.0, 0.3125, 1.0, 0.3125, 1.0, 0.02827, 0.1582, 0.01, 0.25, 0.01, 0.25, 0.02827, 0.1582, 0.3125, 1.0, 0.3125, 1.0, 0.3125, 1.0, 0.3125, 1.0, 0.25, 1.0, 0.3125, 1.0, 0.3125, 1.0, 0.25, 1.0, 0.25, 1.0, 0.3125, 1.0, 0.3125, 1.0, 0.25, 1.0, 0.25, 1.0, 0.3125, 1.0, 0.3125, 1.0, 0.25, 1.0, 0.25, 1.0, 0.25, 1.0, 0.25, 1.0, 0.25, 1.0, 0.02827, 0.1582, 0.01, 0.25, 0.01, 0.25, 0.02827, 0.1582, 0.01, 0.25, 0.02827, 0.1582, 0.02827, 0.1582, 0.01, 0.25, 0.75, 1.0, 0.8125, 1.0, 0.8125, 1.0, 0.75, 1.0, 0.3125, 1.0, 0.375, 1.0, 0.375, 1.0, 0.3125, 1.0, 0.8125, 1.0, 0.875, 1.0, 0.875, 1.0, 0.8125, 1.0, 0.375, 1.0, 0.4375, 1.0, 0.4375, 1.0, 0.375, 1.0, 0.875, 1.0, 0.9375, 1.0, 0.9375, 1.0, 0.875, 1.0, 0.4375, 1.0, 0.5, 1.0, 0.5, 1.0, 0.4375, 1.0, 0.0, 1.0, 0.0625, 1.0, 0.0625, 1.0, 0.0, 1.0, 0.9375, 1.0, 1.0, 1.0, 1.0, 1.0, 0.9375, 1.0, 0.5, 1.0, 0.5625, 1.0, 0.5625, 1.0, 0.5, 1.0, 0.0625, 1.0, 0.125, 1.0, 0.125, 1.0, 0.0625, 1.0, 0.5625, 1.0, 0.625, 1.0, 0.625, 1.0, 0.5625, 1.0, 0.125, 1.0, 0.1875, 1.0, 0.1875, 1.0, 0.125, 1.0, 0.625, 1.0, 0.6875, 1.0, 0.6875, 1.0, 0.625, 1.0, 0.1875, 1.0, 0.25, 1.0, 0.25, 1.0, 0.1875, 1.0, 0.75, 0.8125, 0.75, 0.875, 0.6875, 0.875, 0.6875, 0.8125, 0.75, 0.75, 0.75, 0.8125, 0.6875, 0.8125, 0.6875, 0.75, 0.75, 0.6875, 0.75, 0.75, 0.6875, 0.75, 0.6875, 0.6875, 0.75, 0.625, 0.75, 0.6875, 0.6875, 0.6875, 0.6875, 0.625, 0.75, 0.5625, 0.75, 0.625, 0.6875, 0.625, 0.6875, 0.5625, 0.75, 0.5, 0.75, 0.5625, 0.6875, 0.5625, 0.6875, 0.5, 0.75, 0.9375, 0.7188, 1.0, 0.6875, 0.9375, 0.75, 0.875, 0.75, 0.9375, 0.6875, 0.9375, 0.6875, 0.875, 0.6875, 0.875, 0.6875, 0.9375, 0.625, 0.9375, 0.625, 0.875, 0.6875, 0.8125, 0.6875, 0.875, 0.625, 0.875, 0.625, 0.8125, 0.6875, 0.75, 0.6875, 0.8125, 0.625, 0.8125, 0.625, 0.75, 0.6875, 0.6875, 0.6875, 0.75, 0.625, 0.75, 0.625, 0.6875, 0.6875, 0.625, 0.6875, 0.6875, 0.625, 0.6875, 0.625, 0.625, 0.6875, 0.5625, 0.6875, 0.625, 0.625, 0.625, 0.625, 0.5625, 0.6875, 0.5, 0.6875, 0.5625, 0.625, 0.5625, 0.625, 0.5, 0.6875, 0.9375, 0.6562, 1.0, 0.625, 0.9375, 0.625, 0.625, 0.625, 0.6875, 0.5625, 0.6875, 0.5625, 0.625, 0.625, 0.5625, 0.625, 0.625, 0.5625, 0.625, 0.5625, 0.5625, 0.625, 0.5, 0.625, 0.5625, 0.5625, 0.5625, 0.5625, 0.5, 0.625, 0.9375, 0.5938, 1.0, 0.5625, 0.9375, 0.625, 0.875, 0.625, 0.9375, 0.5625, 0.9375, 0.5625, 0.875, 0.625, 0.8125, 0.625, 0.875, 0.5625, 0.875, 0.5625, 0.8125, 0.625, 0.75, 0.625, 0.8125, 0.5625, 0.8125, 0.5625, 0.75, 0.625, 0.6875, 0.625, 0.75, 0.5625, 0.75, 0.5625, 0.6875, 0.5625, 0.8125, 0.5625, 0.875, 0.5, 0.875, 0.5, 0.8125, 0.5625, 0.75, 0.5625, 0.8125, 0.5, 0.8125, 0.5, 0.75, 0.5625, 0.6875, 0.5625, 0.75, 0.5, 0.75, 0.5, 0.6875, 0.5625, 0.625, 0.5625, 0.6875, 0.5, 0.6875, 0.5, 0.625, 0.5625, 0.5625, 0.5625, 0.625, 0.5, 0.625, 0.5, 0.5625, 0.5625, 0.5, 0.5625, 0.5625, 0.5, 0.5625, 0.5, 0.5, 0.5625, 0.9375, 0.5312, 1.0, 0.5, 0.9375, 0.5625, 0.875, 0.5625, 0.9375, 0.5, 0.9375, 0.5, 0.875, 0.5, 0.5625, 0.5, 0.625, 0.4375, 0.625, 0.4375, 0.5625, 0.5, 0.5, 0.5, 0.5625, 0.4375, 0.5625, 0.4375, 0.5, 0.5, 0.9375, 0.4687, 1.0, 0.4375, 0.9375, 0.5, 0.875, 0.5, 0.9375, 0.4375, 0.9375, 0.4375, 0.875, 0.5, 0.8125, 0.5, 0.875, 0.4375, 0.875, 0.4375, 0.8125, 0.5, 0.75, 0.5, 0.8125, 0.4375, 0.8125, 0.4375, 0.75, 0.5, 0.6875, 0.5, 0.75, 0.4375, 0.75, 0.4375, 0.6875, 0.5, 0.625, 0.5, 0.6875, 0.4375, 0.6875, 0.4375, 0.625, 0.4375, 0.8125, 0.4375, 0.875, 0.375, 0.875, 0.375, 0.8125, 0.4375, 0.75, 0.4375, 0.8125, 0.375, 0.8125, 0.375, 0.75, 0.4375, 0.6875, 0.4375, 0.75, 0.375, 0.75, 0.375, 0.6875, 0.4375, 0.625, 0.4375, 0.6875, 0.375, 0.6875, 0.375, 0.625, 0.4375, 0.5625, 0.4375, 0.625, 0.375, 0.625, 0.375, 0.5625, 0.4375, 0.5, 0.4375, 0.5625, 0.375, 0.5625, 0.375, 0.5, 0.4375, 0.9375, 0.4062, 1.0, 0.375, 0.9375, 0.4375, 0.875, 0.4375, 0.9375, 0.375, 0.9375, 0.375, 0.875, 0.375, 0.5625, 0.375, 0.625, 0.3125, 0.625, 0.3125, 0.5625, 0.375, 0.5, 0.375, 0.5625, 0.3125, 0.5625, 0.3125, 0.5, 0.375, 0.9375, 0.3437, 1.0, 0.3125, 0.9375, 0.375, 0.875, 0.375, 0.9375, 0.3125, 0.9375, 0.3125, 0.875, 0.375, 0.8125, 0.375, 0.875, 0.3125, 0.875, 0.3125, 0.8125, 0.375, 0.75, 0.375, 0.8125, 0.3125, 0.8125, 0.3125, 0.75, 0.375, 0.6875, 0.375, 0.75, 0.3125, 0.75, 0.3125, 0.6875, 0.375, 0.625, 0.375, 0.6875, 0.3125, 0.6875, 0.3125, 0.625, 0.3125, 0.75, 0.3125, 0.8125, 0.25, 0.8125, 0.25, 0.75, 0.3125, 0.6875, 0.3125, 0.75, 0.25, 0.75, 0.25, 0.6875, 0.3125, 0.625, 0.3125, 0.6875, 0.25, 0.6875, 0.25, 0.625, 0.3125, 0.5625, 0.3125, 0.625, 0.25, 0.625, 0.25, 0.5625, 0.3125, 0.5, 0.3125, 0.5625, 0.25, 0.5625, 0.25, 0.5, 0.3125, 0.9375, 0.2812, 1.0, 0.25, 0.9375, 0.3125, 0.875, 0.3125, 0.9375, 0.25, 0.9375, 0.25, 0.875, 0.3125, 0.8125, 0.3125, 0.875, 0.25, 0.875, 0.25, 0.8125, 0.25, 0.5, 0.25, 0.5625, 0.1875, 0.5625, 0.1875, 0.5, 0.25, 0.9375, 0.2187, 1.0, 0.1875, 0.9375, 0.25, 0.875, 0.25, 0.9375, 0.1875, 0.9375, 0.1875, 0.875, 0.25, 0.8125, 0.25, 0.875, 0.1875, 0.875, 0.1875, 0.8125, 0.25, 0.75, 0.25, 0.8125, 0.1875, 0.8125, 0.1875, 0.75, 0.25, 0.6875, 0.25, 0.75, 0.1875, 0.75, 0.1875, 0.6875, 0.25, 0.625, 0.25, 0.6875, 0.1875, 0.6875, 0.1875, 0.625, 0.25, 0.5625, 0.25, 0.625, 0.1875, 0.625, 0.1875, 0.5625, 0.1875, 0.6875, 0.1875, 0.75, 0.125, 0.75, 0.125, 0.6875, 0.1875, 0.625, 0.1875, 0.6875, 0.125, 0.6875, 0.125, 0.625, 0.1875, 0.5625, 0.1875, 0.625, 0.125, 0.625, 0.125, 0.5625, 0.1875, 0.5, 0.1875, 0.5625, 0.125, 0.5625, 0.125, 0.5, 0.1875, 0.9375, 0.1562, 1.0, 0.125, 0.9375, 0.1875, 0.875, 0.1875, 0.9375, 0.125, 0.9375, 0.125, 0.875, 0.1875, 0.8125, 0.1875, 0.875, 0.125, 0.875, 0.125, 0.8125, 0.1875, 0.75, 0.1875, 0.8125, 0.125, 0.8125, 0.125, 0.75, 0.125, 0.9375, 0.09375, 1.0, 0.0625, 0.9375, 0.125, 0.875, 0.125, 0.9375, 0.0625, 0.9375, 0.0625, 0.875, 0.125, 0.8125, 0.125, 0.875, 0.0625, 0.875, 0.0625, 0.8125, 0.125, 0.75, 0.125, 0.8125, 0.0625, 0.8125, 0.0625, 0.75, 0.125, 0.6875, 0.125, 0.75, 0.0625, 0.75, 0.0625, 0.6875, 0.125, 0.625, 0.125, 0.6875, 0.0625, 0.6875, 0.0625, 0.625, 0.125, 0.5625, 0.125, 0.625, 0.0625, 0.625, 0.0625, 0.5625, 0.125, 0.5, 0.125, 0.5625, 0.0625, 0.5625, 0.0625, 0.5, 0.0625, 0.6875, 0.0625, 0.75, 0.0, 0.75, 0.0, 0.6875, 0.0625, 0.625, 0.0625, 0.6875, 0.0, 0.6875, 0.0, 0.625, 0.0625, 0.5625, 0.0625, 0.625, 0.0, 0.625, 0.0, 0.5625, 0.0625, 0.5, 0.0625, 0.5625, 0.0, 0.5625, 0.0, 0.5, 0.0625, 0.9375, 0.03125, 1.0, 0.0, 0.9375, 0.0625, 0.875, 0.0625, 0.9375, 0.0, 0.9375, 0.0, 0.875, 0.0625, 0.8125, 0.0625, 0.875, 0.0, 0.875, 0.0, 0.8125, 0.0625, 0.75, 0.0625, 0.8125, 0.0, 0.8125, 0.0, 0.75, 1.0, 0.875, 1.0, 0.9375, 0.9375, 0.9375, 0.9375, 0.875, 1.0, 0.8125, 1.0, 0.875, 0.9375, 0.875, 0.9375, 0.8125, 1.0, 0.75, 1.0, 0.8125, 0.9375, 0.8125, 0.9375, 0.75, 1.0, 0.6875, 1.0, 0.75, 0.9375, 0.75, 0.9375, 0.6875, 1.0, 0.625, 1.0, 0.6875, 0.9375, 0.6875, 0.9375, 0.625, 1.0, 0.5625, 1.0, 0.625, 0.9375, 0.625, 0.9375, 0.5625, 1.0, 0.5, 1.0, 0.5625, 0.9375, 0.5625, 0.9375, 0.5, 1.0, 0.9375, 0.9687, 1.0, 0.9375, 0.9375, 0.9375, 0.625, 0.9375, 0.6875, 0.875, 0.6875, 0.875, 0.625, 0.9375, 0.5625, 0.9375, 0.625, 0.875, 0.625, 0.875, 0.5625, 0.9375, 0.5, 0.9375, 0.5625, 0.875, 0.5625, 0.875, 0.5, 0.9375, 0.9375, 0.9062, 1.0, 0.875, 0.9375, 0.9375, 0.875, 0.9375, 0.9375, 0.875, 0.9375, 0.875, 0.875, 0.9375, 0.8125, 0.9375, 0.875, 0.875, 0.875, 0.875, 0.8125, 0.9375, 0.75, 0.9375, 0.8125, 0.875, 0.8125, 0.875, 0.75, 0.9375, 0.6875, 0.9375, 0.75, 0.875, 0.75, 0.875, 0.6875, 0.875, 0.875, 0.875, 0.9375, 0.8125, 0.9375, 0.8125, 0.875, 0.875, 0.8125, 0.875, 0.875, 0.8125, 0.875, 0.8125, 0.8125, 0.875, 0.75, 0.875, 0.8125, 0.8125, 0.8125, 0.8125, 0.75, 0.875, 0.6875, 0.875, 0.75, 0.8125, 0.75, 0.8125, 0.6875, 0.875, 0.625, 0.875, 0.6875, 0.8125, 0.6875, 0.8125, 0.625, 0.875, 0.5625, 0.875, 0.625, 0.8125, 0.625, 0.8125, 0.5625, 0.875, 0.5, 0.875, 0.5625, 0.8125, 0.5625, 0.8125, 0.5, 0.875, 0.9375, 0.8437, 1.0, 0.8125, 0.9375, 0.8125, 0.625, 0.8125, 0.6875, 0.75, 0.6875, 0.75, 0.625, 0.8125, 0.5625, 0.8125, 0.625, 0.75, 0.625, 0.75, 0.5625, 0.8125, 0.5, 0.8125, 0.5625, 0.75, 0.5625, 0.75, 0.5, 0.8125, 0.9375, 0.7812, 1.0, 0.75, 0.9375, 0.8125, 0.875, 0.8125, 0.9375, 0.75, 0.9375, 0.75, 0.875, 0.8125, 0.8125, 0.8125, 0.875, 0.75, 0.875, 0.75, 0.8125, 0.8125, 0.75, 0.8125, 0.8125, 0.75, 0.8125, 0.75, 0.75, 0.8125, 0.6875, 0.8125, 0.75, 0.75, 0.75, 0.75, 0.6875])
me_cylinder_001.update()

# ---- objects
ob_light = bpy.data.objects.new('Light', light_light)
ob_camera = bpy.data.objects.new('Camera', cam_camera)
ob_cylinder = bpy.data.objects.new('Cylinder', me_cylinder)
ob_cylinder_001 = bpy.data.objects.new('Cylinder.001', me_cylinder_001)

# ---- transforms, parenting, visibility, modifiers, constraints
ob_light.location = (4.076, 1.005, 5.904)
ob_light.rotation_euler = (0.6503, 0.05522, 1.866)
ob_light.lock_rotations_4d = False
ob_light.empty_display_type = 'ARROWS'
ob_light.color = (0.0, 0.0, 0.0, 0.0)
ob_light.lineart.crease_threshold = 0.0
ob_camera.location = (7.359, -6.926, 4.958)
ob_camera.rotation_euler = (1.109, 0.0, 0.8149)
ob_camera.lock_rotations_4d = False
ob_camera.empty_display_type = 'ARROWS'
ob_camera.color = (0.0, 0.0, 0.0, 0.0)
ob_camera.display_type = 'WIRE'
ob_camera.lineart.crease_threshold = 0.0
ob_cylinder.location = (0.0, 0.0, 0.0)
ob_cylinder.rotation_euler = (1.571, -1.372, -1.571)
ob_cylinder.scale = (0.2439, 0.2439, 0.2439)
_m = ob_cylinder.modifiers.new('Smooth by Angle', 'NODES')
_m.node_group = ng_smooth_by_angle
_m.use_pin_to_last = True
_m.show_group_selector = False
ob_cylinder_001.location = (0.0, 0.0, 0.0)
ob_cylinder_001.rotation_euler = (1.571, -1.372, -1.571)
ob_cylinder_001.scale = (0.2439, 0.2439, 0.2439)
_m = ob_cylinder_001.modifiers.new('Smooth by Angle', 'NODES')
_m.node_group = ng_smooth_by_angle
_m.use_pin_to_last = True
_m.show_group_selector = False

# ---- collection membership
col_collection.objects.link(ob_light)
col_collection.objects.link(ob_camera)
col_collection.objects.link(ob_cylinder)
col_collection.objects.link(ob_cylinder_001)

# ---- scene / render settings (as saved in the file)
scene.camera = ob_camera
scene.frame_start = 1; scene.frame_end = 250; scene.frame_set(1)
scene.render.engine = 'BLENDER_EEVEE_NEXT'
bpy.context.view_layer.update()
